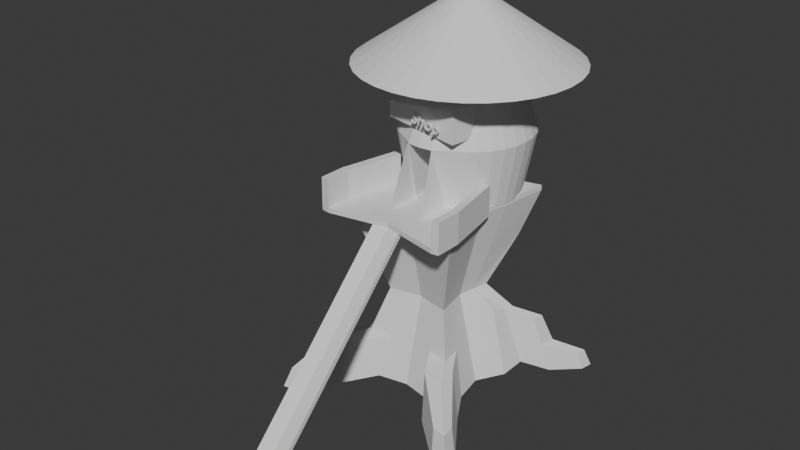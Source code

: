 # Source: Shop.blend  (saved by Blender 4.5.90; exported with 4.5.12 LTS)
import bpy
from mathutils import Matrix  # noqa: F401  (used for matrix-valued properties, if any)

bpy.ops.wm.read_factory_settings(use_empty=True)
scene = bpy.context.scene
scene.name = 'Scene'

# ---- collections
col_collection = bpy.data.collections.new('Collection'); scene.collection.children.link(col_collection)

# ---- world
world_world = bpy.data.worlds.new('World'); scene.world = world_world
world_world.use_nodes = True; world_world.node_tree.nodes.clear()
_N = world_world.node_tree.nodes; _L = world_world.node_tree.links
n0 = _N.new('ShaderNodeOutputWorld'); n0.name = 'World Output'; n0.location = (200, 100)
n1 = _N.new('ShaderNodeBackground'); n1.name = 'Background'; n1.location = (-200, 100)
n1.inputs[0].default_value = (0.05088, 0.05088, 0.05088, 1.0)
_L.new(n1.outputs[0], n0.inputs[0])
n0.is_active_output = True
world_world.color = (0.05088, 0.05088, 0.05088)
world_world.sun_shadow_jitter_overblur = 0.0

# ---- meshes
me_plane = bpy.data.meshes.new('Plane')
me_plane.from_pydata([(0.0, 0.0, 0.0), (0.0, -0.9506, 0.0), (0.0, 0.9506, 0.0), (0.9506, 0.0, 0.0), (-0.9506, 0.0, 0.0), (1.2, 1.208, 0.0), (-1.287, 1.2, 0.0), (1.171, -1.208, 0.0), (-1.193, -1.192, 0.008582), (-0.00461, 0.5221, 1.775), (0.5155, 0.002031, 1.775), (0.6358, -0.6588, 1.775), (-0.5247, 0.002031, 1.775), (-0.7086, 0.6583, 1.775), (-0.6573, -0.6501, 1.779), (-0.00461, -0.518, 1.775), (0.6517, 0.6629, 1.775), (0.5841, -1.613, 3.71), (0.003248, 1.303, 3.611), (0.9538, 0.003248, 3.611), (1.174, -1.205, 3.611), (-0.9473, 0.003248, 3.611), (-1.284, 1.552, 3.611), (-1.19, -1.189, 3.619), (0.003248, -0.9473, 3.611), (1.203, 1.561, 3.611), (0.0, 0.4753, 0.0), (0.4753, 0.0, 0.0), (1.061, -0.604, 0.0), (-0.4753, 0.0, 0.0), (-1.119, 0.5998, 0.0), (-0.5965, -1.071, 0.004291), (0.0, -0.4753, 0.0), (0.5998, 1.079, 0.0), (-1.072, -0.596, 0.004291), (1.075, 0.604, 0.0), (-0.6434, 1.075, 0.0), (0.5853, -1.079, 0.0), (-0.736, 0.00264, 2.693), (-0.9235, -0.9194, 2.699), (0.5756, -0.3284, 1.775), (-0.0006806, 1.087, 2.693), (-0.6166, 0.3302, 1.775), (-0.331, -0.5841, 1.777), (-0.9961, 1.28, 2.693), (0.3235, 0.5925, 1.775), (-0.591, -0.324, 1.777), (0.5836, 0.3325, 1.775), (-0.3566, 0.5902, 1.775), (0.3156, -0.5884, 1.775), (0.733, 0.001015, 0.8873), (0.9032, -0.9334, 0.8873), (-0.002305, -0.7343, 0.8873), (1.454, 1.179, 1.045), (-0.002305, 0.7363, 0.8873), (-0.9252, -0.921, 0.8939), (-0.9977, 0.929, 0.8873), (-0.7376, 0.001015, 0.8873), (-0.001171, -1.484, 3.71), (-0.5977, -1.605, 3.714), (1.064, -0.6007, 3.611), (-1.194, -1.726, 3.718), (-1.115, 0.6031, 3.611), (-0.5933, -1.068, 3.615), (-1.194, -1.726, 3.62), (0.6031, 1.432, 3.611), (-1.069, -0.5927, 3.615), (1.078, 0.6072, 3.611), (-0.6401, 1.428, 3.611), (0.5885, -1.076, 3.611), (0.7346, 0.00264, 2.693), (0.9048, -0.9317, 2.693), (-0.0006806, -0.7327, 2.693), (0.9273, 1.287, 2.693), (-0.4621, -0.826, 2.696), (0.4633, 1.187, 2.693), (0.831, 0.4698, 2.693), (0.4521, -0.8322, 2.693), (1.169, -1.742, 3.611), (0.584, -1.613, 3.611), (-0.001258, -1.484, 3.611), (-0.5978, -1.605, 3.616), (-0.8677, 0.465, 0.8873), (-0.8314, -0.46, 0.8906), (-0.5, 0.8327, 0.8873), (-0.4637, -0.8277, 0.8906), (1.853, 1.747, -0.1055), (1.773, 1.355, -0.1055), (0.4504, -0.8338, 0.8873), (0.8181, -0.4662, 0.8873), (-0.4984, 1.184, 2.693), (-0.8298, -0.4584, 2.696), (-0.866, 0.4666, 2.693), (0.8197, -0.4646, 2.693), (0.5303, -0.5396, 0.0), (-0.5593, 0.5376, 0.0), (-0.5359, -0.5356, 0.002146), (0.5376, 0.5396, 0.0), (0.003335, 0.4786, 3.709), (0.003335, 1.303, 3.709), (0.4786, 0.003335, 3.709), (0.003335, 0.003335, 3.709), (1.064, -0.6006, 3.709), (0.9539, 0.003335, 3.709), (-0.472, 0.003335, 3.709), (-0.9473, 0.003335, 3.709), (-1.115, 0.6031, 3.709), (-0.5932, -1.068, 3.714), (0.003335, -0.9473, 3.709), (0.003335, -0.472, 3.709), (0.6031, 1.432, 3.709), (-1.068, -0.5926, 3.714), (-1.19, -1.189, 3.718), (1.078, 0.6073, 3.709), (1.203, 1.561, 3.709), (-0.6401, 1.428, 3.709), (-1.283, 1.552, 3.709), (0.5886, -1.076, 3.709), (1.174, -1.205, 3.709), (0.5336, -0.5363, 3.709), (-0.556, 0.5409, 3.709), (-0.5326, -0.5323, 3.712), (0.5409, 0.543, 3.709), (1.169, -1.742, 3.71), (-1.365, -1.702, 3.62), (-1.365, -1.702, 3.719), (-1.239, -0.5693, 3.615), (-1.36, -1.165, 3.62), (-1.118, 0.02669, 3.611), (-1.36, -1.165, 3.718), (-1.239, -0.5692, 3.714), (-1.118, 0.02678, 3.71), (1.206, -0.5839, 3.611), (1.096, 0.02003, 3.611), (1.316, -1.188, 3.611), (1.206, -0.5838, 3.709), (1.096, 0.02012, 3.709), (1.312, -1.725, 3.611), (1.316, -1.188, 3.709), (1.312, -1.725, 3.71), (-0.295, -1.008, 3.613), (0.2914, -1.549, 3.611), (-0.2995, -1.545, 3.614), (0.2959, -1.012, 3.611), (0.5863, -1.345, 3.611), (0.0009953, -1.216, 3.611), (-0.5955, -1.337, 3.615), (-0.2973, -1.276, 3.613), (0.2936, -1.28, 3.611), (0.4377, -1.581, 3.611), (-0.1504, -1.515, 3.612), (0.1451, -1.517, 3.611), (-0.4486, -1.575, 3.615), (0.5852, -1.479, 3.611), (-0.0001312, -1.35, 3.611), (-0.5966, -1.471, 3.616), (-0.2984, -1.411, 3.613), (-0.4464, -1.306, 3.614), (-0.1481, -1.246, 3.612), (0.2925, -1.415, 3.611), (0.1473, -1.248, 3.611), (0.44, -1.312, 3.611), (0.1462, -1.382, 3.611), (-0.4475, -1.441, 3.614), (-0.1493, -1.38, 3.612), (0.4388, -1.447, 3.611), (0.5729, 1.545, 3.703), (-0.02693, 1.416, 3.703), (-0.03086, 1.201, 2.785), (-0.6703, 1.541, 3.703), (0.4331, 1.3, 2.785), (-0.5285, 1.297, 2.785), (-1.767, -1.052, -0.2526), (-1.888, -1.648, -0.2483), (-1.62, -1.377, 0.637), (-1.291, -1.527, -0.2526), (-1.526, -0.9161, 0.6337), (-1.159, -1.284, 0.6337), (-1.366, 1.524, -0.3), (-2.01, 1.648, -0.3), (-1.842, 1.049, -0.3), (-1.721, 1.378, 0.5872), (-1.591, 0.9137, 0.5872), (-1.223, 1.281, 0.5872), (0.8474, -1.539, -0.123), (1.433, -1.668, -0.123), (1.165, -1.393, 0.7642), (1.323, -1.064, -0.123), (0.7125, -1.294, 0.7642), (1.08, -0.9262, 0.7642), (1.609, -2.211, -0.2277), (1.982, -2.293, -0.2277), (1.812, -2.118, 0.3374), (1.912, -1.908, -0.2277), (1.523, -2.055, 0.3374), (1.758, -1.82, 0.3374), (-2.306, -1.683, -0.5633), (-2.365, -1.973, -0.5612), (-2.235, -1.841, -0.1312), (-2.075, -1.914, -0.5633), (-2.189, -1.617, -0.1328), (-2.011, -1.796, -0.1328), (1.058, 1.236, 0.1402), (0.6013, 1.171, 0.05914), (1.366, 0.9273, 0.1402), (1.447, 1.319, 0.1402), (0.8787, 0.9198, 1.291), (0.5979, 0.8537, 1.372), (1.047, 0.7512, 1.291), (1.091, 0.9655, 1.291), (1.144, 0.4682, 0.7156), (0.9827, 0.4689, 1.372), (0.5996, 1.012, 0.7156), (1.305, 0.4674, 0.05914), (0.9682, 1.078, 0.7156), (1.207, 0.8392, 0.7156), (1.498, 1.393, 1.045), (1.676, 1.57, 0.4699), (1.464, 1.663, -0.1055), (1.285, 1.347, 1.045), (1.375, 1.505, 0.4699), (1.613, 1.267, 0.4699), (2.181, 1.946, -0.2106), (2.231, 2.191, -0.2106), (1.988, 2.139, -0.2106), (2.12, 2.08, 0.149), (1.932, 2.04, 0.149), (2.081, 1.891, 0.149)], [], [(97, 33, 5, 35), (96, 29, 0, 32), (95, 36, 2, 26), (94, 27, 3, 28), (93, 70, 19, 60), (92, 38, 21, 62), (91, 39, 23, 66), (90, 44, 22, 68), (89, 50, 10, 40), (88, 51, 11, 49), (2, 54, 212, 203), (47, 10, 211, 208), (85, 52, 15, 43), (84, 56, 13, 48), (83, 55, 14, 46), (82, 57, 12, 42), (68, 22, 116, 115), (78, 20, 134, 137), (67, 25, 114, 113), (165, 153, 79, 149), (77, 71, 20, 69), (76, 73, 25, 67), (65, 75, 170, 166), (74, 72, 24, 140, 63), (39, 74, 63, 23), (14, 43, 74, 39), (43, 15, 72, 74), (73, 75, 65, 25), (16, 45, 75, 73), (45, 9, 41, 75), (70, 76, 67, 19), (10, 47, 76, 70), (47, 16, 73, 76), (72, 77, 69, 143, 24), (15, 49, 77, 72), (49, 11, 71, 77), (23, 64, 124, 127), (22, 62, 106, 116), (118, 117, 17, 123), (65, 18, 99, 110), (18, 68, 115, 99), (19, 67, 113, 103), (69, 20, 78, 79, 153, 144), (105, 21, 128, 131), (62, 21, 105, 106), (107, 112, 61, 59), (25, 65, 110, 114), (56, 82, 42, 13), (36, 6, 179, 178), (30, 4, 57, 82), (57, 83, 46, 12), (4, 34, 83, 57), (31, 85, 177, 175), (54, 84, 48, 9), (2, 36, 84, 54), (30, 82, 182, 180), (55, 85, 43, 14), (34, 8, 173, 172), (31, 1, 52, 85), (54, 9, 207, 212), (16, 47, 208, 209), (5, 33, 202, 205), (50, 3, 213, 210), (10, 50, 210, 211), (33, 2, 203, 202), (52, 88, 49, 15), (1, 37, 88, 52), (7, 28, 187, 185), (51, 89, 40, 11), (89, 51, 186, 189), (28, 3, 50, 89), (90, 68, 169, 171), (9, 48, 90, 41), (48, 13, 44, 90), (38, 91, 66, 21), (12, 46, 91, 38), (46, 14, 39, 91), (44, 92, 62, 22), (13, 42, 92, 44), (42, 12, 38, 92), (71, 93, 60, 20), (11, 40, 93, 71), (40, 10, 70, 93), (37, 94, 28, 7), (1, 32, 94, 37), (32, 0, 27, 94), (29, 95, 26, 0), (4, 30, 95, 29), (30, 6, 36, 95), (31, 96, 32, 1), (8, 34, 96, 31), (34, 4, 29, 96), (27, 97, 35, 3), (0, 26, 97, 27), (26, 2, 33, 97), (122, 113, 114, 110), (121, 109, 101, 104), (120, 98, 99, 115), (119, 102, 103, 100), (109, 119, 100, 101), (108, 117, 119, 109), (117, 118, 102, 119), (106, 120, 115, 116), (105, 104, 120, 106), (104, 101, 98, 120), (111, 121, 104, 105), (112, 107, 121, 111), (107, 108, 109, 121), (98, 122, 110, 99), (101, 100, 122, 98), (100, 103, 113, 122), (64, 81, 59, 61), (80, 151, 141, 149, 79, 17, 58), (81, 152, 142, 150, 80, 58, 59), (79, 78, 123, 17), (108, 107, 59, 58), (23, 63, 146, 155, 81, 64), (117, 108, 58, 17), (126, 127, 129, 130), (128, 126, 130, 131), (129, 127, 124, 125), (21, 66, 126, 128), (66, 23, 127, 126), (64, 61, 125, 124), (132, 133, 136, 135), (134, 132, 135, 138), (134, 138, 139, 137), (19, 103, 136, 133), (20, 60, 132, 134), (123, 78, 137, 139), (60, 19, 133, 132), (163, 156, 142, 152), (63, 140, 147, 157, 146), (140, 24, 145, 158, 147), (24, 143, 148, 160, 145), (143, 69, 144, 161, 148), (145, 160, 162, 154), (160, 148, 159, 162), (155, 163, 152, 81), (146, 157, 163, 155), (157, 147, 156, 163), (147, 158, 164, 156), (158, 145, 154, 164), (159, 165, 149, 141), (148, 161, 165, 159), (161, 144, 153, 165), (170, 168, 167, 166), (168, 171, 169, 167), (18, 65, 166, 167), (75, 41, 168, 170), (68, 18, 167, 169), (41, 90, 171, 168), (173, 175, 199, 197), (174, 176, 200, 198), (55, 83, 176, 174), (8, 31, 175, 173), (83, 34, 172, 176), (85, 55, 174, 177), (179, 180, 182, 181), (178, 179, 181, 183), (6, 30, 180, 179), (82, 56, 181, 182), (56, 84, 183, 181), (84, 36, 178, 183), (185, 187, 193, 191), (186, 188, 194, 192), (28, 89, 189, 187), (37, 7, 185, 184), (51, 88, 188, 186), (88, 37, 184, 188), (190, 191, 192, 194), (191, 193, 195, 192), (184, 185, 191, 190), (187, 189, 195, 193), (188, 184, 190, 194), (189, 186, 192, 195), (196, 197, 198, 200), (197, 199, 201, 198), (172, 173, 197, 196), (175, 177, 201, 199), (176, 172, 196, 200), (177, 174, 198, 201), (208, 215, 221, 53), (214, 212, 207, 206), (206, 209, 216, 219), (202, 214, 220, 218), (202, 203, 212, 214), (210, 215, 208, 211), (213, 204, 215, 210), (215, 204, 87, 221), (9, 45, 206, 207), (35, 5, 205, 204), (45, 16, 209, 206), (3, 35, 204, 213), (221, 217, 216, 53), (217, 220, 219, 216), (87, 86, 223, 222), (217, 221, 227, 225), (205, 202, 218, 86), (214, 206, 219, 220), (209, 208, 53, 216), (204, 205, 86, 87), (223, 224, 226, 225), (222, 223, 225, 227), (218, 220, 226, 224), (86, 218, 224, 223), (221, 87, 222, 227), (220, 217, 225, 226)])
_uv = me_plane.uv_layers.new(name='UVMap')
_uv.uv.foreach_set('vector', [0.75, 0.75, 0.75, 1.0, 1.0, 1.0, 1.0, 0.75, 0.25, 0.25, 0.25, 0.5, 0.5, 0.5, 0.5, 0.25, 0.25, 0.75, 0.25, 1.0, 0.5, 1.0, 0.5, 0.75, 0.75, 0.25, 0.75, 0.5, 1.0, 0.5, 1.0, 0.25, 1.0, 0.25, 1.0, 0.5, 1.0, 0.5, 1.0, 0.25, 0.0, 0.75, 0.0, 0.5, 0.0, 0.5, 0.0, 0.75, 0.0, 0.25, 0.0, 0.0, 0.0, 0.0, 0.0, 0.25, 0.25, 1.0, 0.0, 1.0, 0.0, 1.0, 0.25, 1.0, 1.0, 0.25, 1.0, 0.5, 1.0, 0.5, 1.0, 0.25, 0.75, 0.0, 1.0, 0.0, 1.0, 0.0, 0.75, 0.0, 0.5, 1.0, 0.5, 1.0, 0.5, 1.0, 0.5, 1.0, 1.0, 0.75, 1.0, 0.5, 1.0, 0.5, 1.0, 0.75, 0.25, 0.0, 0.5, 0.0, 0.5, 0.0, 0.25, 0.0, 0.25, 1.0, 0.0, 1.0, 0.0, 1.0, 0.25, 1.0, 0.0, 0.25, 0.0, 0.0, 0.0, 0.0, 0.0, 0.25, 0.0, 0.75, 0.0, 0.5, 0.0, 0.5, 0.0, 0.75, 0.25, 1.0, 0.0, 1.0, 0.0, 1.0, 0.25, 1.0, 1.0, 0.0, 1.0, 0.0, 1.0, 0.0, 1.0, 0.0, 1.0, 0.75, 1.0, 1.0, 1.0, 1.0, 1.0, 0.75, 0.6875, 0.0, 0.75, 0.0, 0.75, 0.0, 0.6875, 0.0, 0.75, 0.0, 1.0, 0.0, 1.0, 0.0, 0.75, 0.0, 1.0, 0.75, 1.0, 1.0, 1.0, 1.0, 1.0, 0.75, 0.75, 1.0, 0.75, 1.0, 0.75, 1.0, 0.75, 1.0, 0.25, 0.0, 0.5, 0.0, 0.5, 0.0, 0.375, 0.0, 0.25, 0.0, 0.0, 0.0, 0.25, 0.0, 0.25, 0.0, 0.0, 0.0, 0.0, 0.0, 0.25, 0.0, 0.25, 0.0, 0.0, 0.0, 0.25, 0.0, 0.5, 0.0, 0.5, 0.0, 0.25, 0.0, 1.0, 1.0, 0.75, 1.0, 0.75, 1.0, 1.0, 1.0, 1.0, 1.0, 0.75, 1.0, 0.75, 1.0, 1.0, 1.0, 0.75, 1.0, 0.5, 1.0, 0.5, 1.0, 0.75, 1.0, 1.0, 0.5, 1.0, 0.75, 1.0, 0.75, 1.0, 0.5, 1.0, 0.5, 1.0, 0.75, 1.0, 0.75, 1.0, 0.5, 1.0, 0.75, 1.0, 1.0, 1.0, 1.0, 1.0, 0.75, 0.5, 0.0, 0.75, 0.0, 0.75, 0.0, 0.625, 0.0, 0.5, 0.0, 0.5, 0.0, 0.75, 0.0, 0.75, 0.0, 0.5, 0.0, 0.75, 0.0, 1.0, 0.0, 1.0, 0.0, 0.75, 0.0, 0.0, 0.0, 0.0, 0.0, 0.0, 0.0, 0.0, 0.0, 0.0, 1.0, 0.0, 0.75, 0.0, 0.75, 0.0, 1.0, 1.0, 0.0, 0.75, 0.0, 0.75, 0.0, 1.0, 0.0, 0.75, 1.0, 0.5, 1.0, 0.5, 1.0, 0.75, 1.0, 0.5, 1.0, 0.25, 1.0, 0.25, 1.0, 0.5, 1.0, 1.0, 0.5, 1.0, 0.75, 1.0, 0.75, 1.0, 0.5, 0.75, 0.0, 1.0, 0.0, 1.0, 0.0, 0.75, 0.0, 0.75, 0.0, 0.75, 0.0, 0.0, 0.5, 0.0, 0.5, 0.0, 0.5, 0.0, 0.5, 0.0, 0.75, 0.0, 0.5, 0.0, 0.5, 0.0, 0.75, 0.25, 0.0, 0.0, 0.0, 0.0, 0.0, 0.25, 0.0, 1.0, 1.0, 0.75, 1.0, 0.75, 1.0, 1.0, 1.0, 0.0, 1.0, 0.0, 0.75, 0.0, 0.75, 0.0, 1.0, 0.25, 1.0, 0.0, 1.0, 0.0, 1.0, 0.25, 1.0, 0.0, 0.75, 0.0, 0.5, 0.0, 0.5, 0.0, 0.75, 0.0, 0.5, 0.0, 0.25, 0.0, 0.25, 0.0, 0.5, 0.0, 0.5, 0.0, 0.25, 0.0, 0.25, 0.0, 0.5, 0.25, 0.0, 0.25, 0.0, 0.25, 0.0, 0.25, 0.0, 0.5, 1.0, 0.25, 1.0, 0.25, 1.0, 0.5, 1.0, 0.5, 1.0, 0.25, 1.0, 0.25, 1.0, 0.5, 1.0, 0.0, 0.75, 0.0, 0.75, 0.0, 0.75, 0.0, 0.75, 0.0, 0.0, 0.25, 0.0, 0.25, 0.0, 0.0, 0.0, 0.0, 0.25, 0.0, 0.0, 0.0, 0.0, 0.0, 0.25, 0.25, 0.0, 0.5, 0.0, 0.5, 0.0, 0.25, 0.0, 0.5, 1.0, 0.5, 1.0, 0.5, 1.0, 0.5, 1.0, 1.0, 1.0, 1.0, 0.75, 1.0, 0.75, 1.0, 1.0, 1.0, 1.0, 0.75, 1.0, 0.75, 1.0, 1.0, 1.0, 1.0, 0.5, 1.0, 0.5, 1.0, 0.5, 1.0, 0.5, 1.0, 0.5, 1.0, 0.5, 1.0, 0.5, 1.0, 0.5, 0.75, 1.0, 0.5, 1.0, 0.5, 1.0, 0.75, 1.0, 0.5, 0.0, 0.75, 0.0, 0.75, 0.0, 0.5, 0.0, 0.5, 0.0, 0.75, 0.0, 0.75, 0.0, 0.5, 0.0, 1.0, 0.0, 1.0, 0.25, 1.0, 0.25, 1.0, 0.0, 1.0, 0.0, 1.0, 0.25, 1.0, 0.25, 1.0, 0.0, 1.0, 0.25, 1.0, 0.0, 1.0, 0.0, 1.0, 0.25, 1.0, 0.25, 1.0, 0.5, 1.0, 0.5, 1.0, 0.25, 0.25, 1.0, 0.25, 1.0, 0.25, 1.0, 0.25, 1.0, 0.5, 1.0, 0.25, 1.0, 0.25, 1.0, 0.5, 1.0, 0.25, 1.0, 0.0, 1.0, 0.0, 1.0, 0.25, 1.0, 0.0, 0.5, 0.0, 0.25, 0.0, 0.25, 0.0, 0.5, 0.0, 0.5, 0.0, 0.25, 0.0, 0.25, 0.0, 0.5, 0.0, 0.25, 0.0, 0.0, 0.0, 0.0, 0.0, 0.25, 0.0, 1.0, 0.0, 0.75, 0.0, 0.75, 0.0, 1.0, 0.0, 1.0, 0.0, 0.75, 0.0, 0.75, 0.0, 1.0, 0.0, 0.75, 0.0, 0.5, 0.0, 0.5, 0.0, 0.75, 1.0, 0.0, 1.0, 0.25, 1.0, 0.25, 1.0, 0.0, 1.0, 0.0, 1.0, 0.25, 1.0, 0.25, 1.0, 0.0, 1.0, 0.25, 1.0, 0.5, 1.0, 0.5, 1.0, 0.25, 0.75, 0.0, 0.75, 0.25, 1.0, 0.25, 1.0, 0.0, 0.5, 0.0, 0.5, 0.25, 0.75, 0.25, 0.75, 0.0, 0.5, 0.25, 0.5, 0.5, 0.75, 0.5, 0.75, 0.25, 0.25, 0.5, 0.25, 0.75, 0.5, 0.75, 0.5, 0.5, 0.0, 0.5, 0.0, 0.75, 0.25, 0.75, 0.25, 0.5, 0.0, 0.75, 0.0, 1.0, 0.25, 1.0, 0.25, 0.75, 0.25, 0.0, 0.25, 0.25, 0.5, 0.25, 0.5, 0.0, 0.0, 0.0, 0.0, 0.25, 0.25, 0.25, 0.25, 0.0, 0.0, 0.25, 0.0, 0.5, 0.25, 0.5, 0.25, 0.25, 0.75, 0.5, 0.75, 0.75, 1.0, 0.75, 1.0, 0.5, 0.5, 0.5, 0.5, 0.75, 0.75, 0.75, 0.75, 0.5, 0.5, 0.75, 0.5, 1.0, 0.75, 1.0, 0.75, 0.75, 0.75, 0.75, 1.0, 0.75, 1.0, 1.0, 0.75, 1.0, 0.25, 0.25, 0.5, 0.25, 0.5, 0.5, 0.25, 0.5, 0.25, 0.75, 0.5, 0.75, 0.5, 1.0, 0.25, 1.0, 0.75, 0.25, 1.0, 0.25, 1.0, 0.5, 0.75, 0.5, 0.5, 0.25, 0.75, 0.25, 0.75, 0.5, 0.5, 0.5, 0.5, 0.0, 0.75, 0.0, 0.75, 0.25, 0.5, 0.25, 0.75, 0.0, 1.0, 0.0, 1.0, 0.25, 0.75, 0.25, 0.0, 0.75, 0.25, 0.75, 0.25, 1.0, 0.0, 1.0, 0.0, 0.5, 0.25, 0.5, 0.25, 0.75, 0.0, 0.75, 0.25, 0.5, 0.5, 0.5, 0.5, 0.75, 0.25, 0.75, 0.0, 0.25, 0.25, 0.25, 0.25, 0.5, 0.0, 0.5, 0.0, 0.0, 0.25, 0.0, 0.25, 0.25, 0.0, 0.25, 0.25, 0.0, 0.5, 0.0, 0.5, 0.25, 0.25, 0.25, 0.5, 0.75, 0.75, 0.75, 0.75, 1.0, 0.5, 1.0, 0.5, 0.5, 0.75, 0.5, 0.75, 0.75, 0.5, 0.75, 0.75, 0.5, 1.0, 0.5, 1.0, 0.75, 0.75, 0.75, 0.0, 0.0, 0.25, 0.0, 0.25, 0.0, 0.0, 0.0, 0.5, 0.0, 0.5625, 0.0, 0.625, 0.0, 0.6875, 0.0, 0.75, 0.0, 0.75, 0.0, 0.5, 0.0, 0.25, 0.0, 0.3125, 0.0, 0.375, 0.0, 0.4375, 0.0, 0.5, 0.0, 0.5, 0.0, 0.25, 0.0, 0.75, 0.0, 1.0, 0.0, 1.0, 0.0, 0.75, 0.0, 0.5, 0.0, 0.25, 0.0, 0.25, 0.0, 0.5, 0.0, 0.0, 0.0, 0.25, 0.0, 0.25, 0.0, 0.25, 0.0, 0.25, 0.0, 0.0, 0.0, 0.75, 0.0, 0.5, 0.0, 0.5, 0.0, 0.75, 0.0, 0.0, 0.25, 0.0, 0.0, 0.0, 0.0, 0.0, 0.25, 0.0, 0.5, 0.0, 0.25, 0.0, 0.25, 0.0, 0.5, 0.0, 0.0, 0.0, 0.0, 0.0, 0.0, 0.0, 0.0, 0.0, 0.5, 0.0, 0.25, 0.0, 0.25, 0.0, 0.5, 0.0, 0.25, 0.0, 0.0, 0.0, 0.0, 0.0, 0.25, 0.0, 0.0, 0.0, 0.0, 0.0, 0.0, 0.0, 0.0, 1.0, 0.25, 1.0, 0.5, 1.0, 0.5, 1.0, 0.25, 1.0, 0.0, 1.0, 0.25, 1.0, 0.25, 1.0, 0.0, 1.0, 0.0, 1.0, 0.0, 1.0, 0.0, 1.0, 0.0, 1.0, 0.5, 1.0, 0.5, 1.0, 0.5, 1.0, 0.5, 1.0, 0.0, 1.0, 0.25, 1.0, 0.25, 1.0, 0.0, 1.0, 0.0, 1.0, 0.0, 1.0, 0.0, 1.0, 0.0, 1.0, 0.25, 1.0, 0.5, 1.0, 0.5, 1.0, 0.25, 0.3125, 0.0, 0.375, 0.0, 0.375, 0.0, 0.3125, 0.0, 0.25, 0.0, 0.375, 0.0, 0.375, 0.0, 0.3125, 0.0, 0.25, 0.0, 0.375, 0.0, 0.5, 0.0, 0.5, 0.0, 0.4375, 0.0, 0.375, 0.0, 0.5, 0.0, 0.625, 0.0, 0.625, 0.0, 0.5625, 0.0, 0.5, 0.0, 0.625, 0.0, 0.75, 0.0, 0.75, 0.0, 0.6875, 0.0, 0.625, 0.0, 0.5, 0.0, 0.5625, 0.0, 0.5625, 0.0, 0.5, 0.0, 0.5625, 0.0, 0.625, 0.0, 0.625, 0.0, 0.5625, 0.0, 0.25, 0.0, 0.3125, 0.0, 0.3125, 0.0, 0.25, 0.0, 0.25, 0.0, 0.3125, 0.0, 0.3125, 0.0, 0.25, 0.0, 0.3125, 0.0, 0.375, 0.0, 0.375, 0.0, 0.3125, 0.0, 0.375, 0.0, 0.4375, 0.0, 0.4375, 0.0, 0.375, 0.0, 0.4375, 0.0, 0.5, 0.0, 0.5, 0.0, 0.4375, 0.0, 0.625, 0.0, 0.6875, 0.0, 0.6875, 0.0, 0.625, 0.0, 0.625, 0.0, 0.6875, 0.0, 0.6875, 0.0, 0.625, 0.0, 0.6875, 0.0, 0.75, 0.0, 0.75, 0.0, 0.6875, 0.0, 0.75, 1.0, 0.5, 1.0, 0.5, 1.0, 0.75, 1.0, 0.5, 1.0, 0.25, 1.0, 0.25, 1.0, 0.5, 1.0, 0.5, 1.0, 0.75, 1.0, 0.75, 1.0, 0.5, 1.0, 0.75, 1.0, 0.5, 1.0, 0.5, 1.0, 0.75, 1.0, 0.25, 1.0, 0.5, 1.0, 0.5, 1.0, 0.25, 1.0, 0.5, 1.0, 0.25, 1.0, 0.25, 1.0, 0.5, 1.0, 0.0, 0.0, 0.25, 0.0, 0.25, 0.0, 0.0, 0.0, 0.0, 0.0, 0.0, 0.25, 0.0, 0.25, 0.0, 0.0, 0.0, 0.0, 0.0, 0.25, 0.0, 0.25, 0.0, 0.0, 0.0, 0.0, 0.25, 0.0, 0.25, 0.0, 0.0, 0.0, 0.0, 0.25, 0.0, 0.25, 0.0, 0.25, 0.0, 0.25, 0.25, 0.0, 0.0, 0.0, 0.0, 0.0, 0.25, 0.0, 0.0, 1.0, 0.0, 0.75, 0.0, 0.75, 0.0, 1.0, 0.25, 1.0, 0.0, 1.0, 0.0, 1.0, 0.25, 1.0, 0.0, 1.0, 0.0, 0.75, 0.0, 0.75, 0.0, 1.0, 0.0, 0.75, 0.0, 1.0, 0.0, 1.0, 0.0, 0.75, 0.0, 1.0, 0.25, 1.0, 0.25, 1.0, 0.0, 1.0, 0.25, 1.0, 0.25, 1.0, 0.25, 1.0, 0.25, 1.0, 1.0, 0.0, 1.0, 0.25, 1.0, 0.25, 1.0, 0.0, 1.0, 0.0, 0.75, 0.0, 0.75, 0.0, 1.0, 0.0, 1.0, 0.25, 1.0, 0.25, 1.0, 0.25, 1.0, 0.25, 0.75, 0.0, 1.0, 0.0, 1.0, 0.0, 0.75, 0.0, 1.0, 0.0, 0.75, 0.0, 0.75, 0.0, 1.0, 0.0, 0.75, 0.0, 0.75, 0.0, 0.75, 0.0, 0.75, 0.0, 0.75, 0.0, 1.0, 0.0, 1.0, 0.0, 0.75, 0.0, 1.0, 0.0, 1.0, 0.25, 1.0, 0.25, 1.0, 0.0, 0.75, 0.0, 1.0, 0.0, 1.0, 0.0, 0.75, 0.0, 1.0, 0.25, 1.0, 0.25, 1.0, 0.25, 1.0, 0.25, 0.75, 0.0, 0.75, 0.0, 0.75, 0.0, 0.75, 0.0, 1.0, 0.25, 1.0, 0.0, 1.0, 0.0, 1.0, 0.25, 0.0, 0.25, 0.0, 0.0, 0.0, 0.0, 0.0, 0.25, 0.0, 0.0, 0.25, 0.0, 0.25, 0.0, 0.0, 0.0, 0.0, 0.25, 0.0, 0.0, 0.0, 0.0, 0.0, 0.25, 0.25, 0.0, 0.25, 0.0, 0.25, 0.0, 0.25, 0.0, 0.0, 0.25, 0.0, 0.25, 0.0, 0.25, 0.0, 0.25, 0.25, 0.0, 0.0, 0.0, 0.0, 0.0, 0.25, 0.0, 1.0, 0.75, 1.0, 0.75, 1.0, 0.75, 1.0, 0.75, 0.75, 1.0, 0.5, 1.0, 0.5, 1.0, 0.75, 1.0, 0.75, 1.0, 1.0, 1.0, 1.0, 1.0, 0.75, 1.0, 0.75, 1.0, 0.75, 1.0, 0.75, 1.0, 0.75, 1.0, 0.75, 1.0, 0.5, 1.0, 0.5, 1.0, 0.75, 1.0, 1.0, 0.5, 1.0, 0.75, 1.0, 0.75, 1.0, 0.5, 1.0, 0.5, 1.0, 0.75, 1.0, 0.75, 1.0, 0.5, 1.0, 0.75, 1.0, 0.75, 1.0, 0.75, 1.0, 0.75, 0.5, 1.0, 0.75, 1.0, 0.75, 1.0, 0.5, 1.0, 1.0, 0.75, 1.0, 1.0, 1.0, 1.0, 1.0, 0.75, 0.75, 1.0, 1.0, 1.0, 1.0, 1.0, 0.75, 1.0, 1.0, 0.5, 1.0, 0.75, 1.0, 0.75, 1.0, 0.5, 1.0, 0.75, 1.0, 1.0, 1.0, 1.0, 1.0, 0.75, 1.0, 1.0, 0.75, 1.0, 0.75, 1.0, 1.0, 1.0, 1.0, 0.75, 1.0, 1.0, 1.0, 1.0, 1.0, 0.75, 1.0, 1.0, 1.0, 0.75, 1.0, 0.75, 1.0, 1.0, 1.0, 1.0, 0.75, 1.0, 0.75, 1.0, 1.0, 1.0, 0.75, 1.0, 0.75, 1.0, 0.75, 1.0, 0.75, 1.0, 1.0, 1.0, 1.0, 0.75, 1.0, 0.75, 1.0, 1.0, 1.0, 0.75, 1.0, 1.0, 1.0, 1.0, 1.0, 0.75, 1.0, 1.0, 0.75, 1.0, 0.75, 1.0, 1.0, 1.0, 1.0, 0.75, 1.0, 1.0, 1.0, 1.0, 1.0, 0.75, 0.75, 1.0, 0.75, 1.0, 0.75, 1.0, 0.75, 1.0, 1.0, 1.0, 0.75, 1.0, 0.75, 1.0, 1.0, 1.0, 1.0, 0.75, 1.0, 0.75, 1.0, 0.75, 1.0, 0.75, 0.75, 1.0, 1.0, 1.0, 1.0, 1.0, 0.75, 1.0])
me_plane.update()
me_cylinder = bpy.data.meshes.new('Cylinder')
me_cylinder.from_pydata([(0.211, -100.0, -63.4), (-1.905e-06, 41.83, -52.62), (12.58, -100.0, -62.18), (10.27, 41.83, -51.61), (24.47, -100.0, -58.57), (20.14, 41.83, -48.61), (35.43, -100.0, -52.71), (29.23, 41.83, -43.75), (45.04, -100.0, -44.83), (37.21, 41.83, -37.21), (52.92, -100.0, -35.22), (43.75, 41.83, -29.23), (58.78, -100.0, -24.26), (48.61, 41.83, -20.14), (66.29, -100.0, -12.37), (51.61, 41.83, -10.27), (67.5, -100.0, -4.18e-07), (52.62, 41.83, 8.964e-08), (66.29, -100.0, 12.37), (51.61, 41.83, 10.27), (58.78, -100.0, 24.26), (48.61, 41.83, 20.14), (52.92, -100.0, 35.22), (43.75, 41.83, 29.23), (45.04, -100.0, 44.83), (37.21, 41.83, 37.21), (35.43, -100.0, 52.71), (29.23, 41.83, 43.75), (24.47, -100.0, 58.57), (20.14, 41.83, 48.61), (12.58, -100.0, 62.18), (10.27, 41.83, 51.61), (0.211, -100.0, 63.4), (-1.905e-06, 41.83, 52.62), (-12.16, -100.0, 62.18), (-10.27, 41.83, 51.61), (-24.05, -100.0, 58.57), (-20.14, 41.83, 48.61), (-35.01, -100.0, 52.71), (-29.23, 41.83, 43.75), (-44.62, -100.0, 44.83), (-37.21, 41.83, 37.21), (-52.5, -100.0, 35.22), (-43.75, 41.83, 29.23), (-58.36, -100.0, 24.26), (-48.61, 41.83, 20.14), (-61.97, -100.0, 12.37), (-51.61, 41.83, 10.27), (-63.18, -100.0, -4.573e-07), (-52.62, 41.83, 8.964e-08), (-61.97, -100.0, -12.37), (-51.61, 41.83, -10.27), (-58.36, -100.0, -24.26), (-48.61, 41.83, -20.14), (-52.5, -100.0, -35.22), (-43.75, 41.83, -29.23), (-44.62, -100.0, -44.83), (-37.21, 41.83, -37.21), (-35.01, -100.0, -52.71), (-29.23, 41.83, -43.75), (-24.05, -100.0, -58.57), (-20.14, 41.83, -48.61), (-12.16, -100.0, -62.18), (-10.27, 41.83, -51.61), (-9.437e-07, -29.73, -76.52), (14.93, -29.73, -75.05), (29.28, -29.73, -70.7), (42.51, -29.73, -63.63), (54.11, -29.73, -54.11), (63.63, -29.73, -42.51), (70.7, -29.73, -29.28), (81.2, -29.73, -14.93), (82.67, -29.73, 4.441e-08), (81.2, -29.73, 14.93), (70.7, -29.73, 29.28), (63.63, -29.73, 42.51), (54.11, -29.73, 54.11), (42.51, -29.73, 63.63), (29.28, -29.73, 70.7), (14.93, -29.73, 75.05), (-9.437e-07, -29.73, 76.52), (-14.93, -29.73, 75.05), (-29.28, -29.73, 70.7), (-42.51, -29.73, 63.63), (-54.11, -29.73, 54.11), (-63.63, -29.73, 42.51), (-70.7, -29.73, 29.28), (-75.05, -29.73, 14.93), (-76.52, -29.73, 4.441e-08), (-75.05, -29.73, -14.93), (-70.7, -29.73, -29.28), (-63.63, -29.73, -42.51), (-54.11, -29.73, -54.11), (-42.51, -29.73, -63.63), (-29.28, -29.73, -70.7), (-14.93, -29.73, -75.05), (6.395, -100.0, -62.79), (18.53, -100.0, -60.37), (29.95, -100.0, -55.64), (40.24, -100.0, -48.77), (48.98, -100.0, -40.02), (55.85, -100.0, -29.74), (62.53, -100.0, -18.31), (66.9, -100.0, -6.184), (66.9, -100.0, 6.184), (62.53, -100.0, 18.31), (55.85, -100.0, 29.74), (48.98, -100.0, 40.02), (40.24, -100.0, 48.77), (29.95, -100.0, 55.64), (18.53, -100.0, 60.37), (6.395, -100.0, 62.79), (-5.973, -100.0, 62.79), (-18.1, -100.0, 60.37), (-29.53, -100.0, 55.64), (-39.81, -100.0, 48.77), (-48.56, -100.0, 40.02), (-55.43, -100.0, 29.74), (-60.16, -100.0, 18.31), (-62.58, -100.0, 6.184), (-62.58, -100.0, -6.184), (-60.16, -100.0, -18.31), (-55.43, -100.0, -29.74), (-48.56, -100.0, -40.02), (-39.81, -100.0, -48.77), (-29.53, -100.0, -55.64), (-18.1, -100.0, -60.37), (-5.973, -100.0, -62.79)], [], [(64, 1, 3, 65), (65, 3, 5, 66), (66, 5, 7, 67), (67, 7, 9, 68), (68, 9, 11, 69), (69, 11, 13, 70), (70, 13, 15, 71), (71, 15, 17, 72), (72, 17, 19, 73), (73, 19, 21, 74), (74, 21, 23, 75), (75, 23, 25, 76), (76, 25, 27, 77), (77, 27, 29, 78), (78, 29, 31, 79), (79, 31, 33, 80), (80, 33, 35, 81), (81, 35, 37, 82), (82, 37, 39, 83), (83, 39, 41, 84), (84, 41, 43, 85), (85, 43, 45, 86), (86, 45, 47, 87), (87, 47, 49, 88), (88, 49, 51, 89), (89, 51, 53, 90), (90, 53, 55, 91), (91, 55, 57, 92), (92, 57, 59, 93), (93, 59, 61, 94), (94, 61, 63, 95), (95, 63, 1, 64), (0, 96, 2, 97, 4, 98, 6, 99, 8, 100, 10, 101, 12, 102, 14, 103, 16, 104, 18, 105, 20, 106, 22, 107, 24, 108, 26, 109, 28, 110, 30, 111, 32, 112, 34, 113, 36, 114, 38, 115, 40, 116, 42, 117, 44, 118, 46, 119, 48, 120, 50, 121, 52, 122, 54, 123, 56, 124, 58, 125, 60, 126, 62, 127), (62, 95, 64, 0, 127), (60, 94, 95, 62, 126), (58, 93, 94, 60, 125), (56, 92, 93, 58, 124), (54, 91, 92, 56, 123), (52, 90, 91, 54, 122), (50, 89, 90, 52, 121), (48, 88, 89, 50, 120), (46, 87, 88, 48, 119), (44, 86, 87, 46, 118), (42, 85, 86, 44, 117), (40, 84, 85, 42, 116), (38, 83, 84, 40, 115), (36, 82, 83, 38, 114), (34, 81, 82, 36, 113), (32, 80, 81, 34, 112), (30, 79, 80, 32, 111), (28, 78, 79, 30, 110), (26, 77, 78, 28, 109), (24, 76, 77, 26, 108), (22, 75, 76, 24, 107), (20, 74, 75, 22, 106), (18, 73, 74, 20, 105), (12, 70, 71, 14, 102), (10, 69, 70, 12, 101), (8, 68, 69, 10, 100), (6, 67, 68, 8, 99), (4, 66, 67, 6, 98), (2, 65, 66, 4, 97), (0, 64, 65, 2, 96)])
_uv = me_cylinder.uv_layers.new(name='UVMap')
_uv.uv.foreach_set('vector', [1.0, 0.7477, 1.0, 1.0, 0.9688, 1.0, 0.9688, 0.7477, 0.9688, 0.7477, 0.9688, 1.0, 0.9375, 1.0, 0.9375, 0.7477, 0.9375, 0.7477, 0.9375, 1.0, 0.9062, 1.0, 0.9063, 0.7477, 0.9063, 0.7477, 0.9062, 1.0, 0.875, 1.0, 0.875, 0.7477, 0.875, 0.7477, 0.875, 1.0, 0.8438, 1.0, 0.8438, 0.7477, 0.8438, 0.7477, 0.8438, 1.0, 0.8125, 1.0, 0.8125, 0.7477, 0.8125, 0.7477, 0.8125, 1.0, 0.7812, 1.0, 0.7813, 0.7477, 0.7813, 0.7477, 0.7812, 1.0, 0.75, 1.0, 0.75, 0.7477, 0.75, 0.7477, 0.75, 1.0, 0.7188, 1.0, 0.7188, 0.7477, 0.7188, 0.7477, 0.7188, 1.0, 0.6875, 1.0, 0.6875, 0.7477, 0.6875, 0.7477, 0.6875, 1.0, 0.6562, 1.0, 0.6563, 0.7477, 0.6563, 0.7477, 0.6562, 1.0, 0.625, 1.0, 0.625, 0.7477, 0.625, 0.7477, 0.625, 1.0, 0.5938, 1.0, 0.5938, 0.7477, 0.5938, 0.7477, 0.5938, 1.0, 0.5625, 1.0, 0.5625, 0.7477, 0.5625, 0.7477, 0.5625, 1.0, 0.5312, 1.0, 0.5312, 0.7477, 0.5312, 0.7477, 0.5312, 1.0, 0.5, 1.0, 0.5, 0.7477, 0.5, 0.7477, 0.5, 1.0, 0.4688, 1.0, 0.4688, 0.7477, 0.4688, 0.7477, 0.4688, 1.0, 0.4375, 1.0, 0.4375, 0.7477, 0.4375, 0.7477, 0.4375, 1.0, 0.4062, 1.0, 0.4063, 0.7477, 0.4063, 0.7477, 0.4062, 1.0, 0.375, 1.0, 0.375, 0.7477, 0.375, 0.7477, 0.375, 1.0, 0.3438, 1.0, 0.3438, 0.7477, 0.3438, 0.7477, 0.3438, 1.0, 0.3125, 1.0, 0.3125, 0.7477, 0.3125, 0.7477, 0.3125, 1.0, 0.2812, 1.0, 0.2812, 0.7477, 0.2812, 0.7477, 0.2812, 1.0, 0.25, 1.0, 0.25, 0.7477, 0.25, 0.7477, 0.25, 1.0, 0.2188, 1.0, 0.2188, 0.7477, 0.2188, 0.7477, 0.2188, 1.0, 0.1875, 1.0, 0.1875, 0.7477, 0.1875, 0.7477, 0.1875, 1.0, 0.1562, 1.0, 0.1562, 0.7477, 0.1562, 0.7477, 0.1562, 1.0, 0.125, 1.0, 0.125, 0.7477, 0.125, 0.7477, 0.125, 1.0, 0.09375, 1.0, 0.09375, 0.7477, 0.09375, 0.7477, 0.09375, 1.0, 0.0625, 1.0, 0.0625, 0.7477, 0.0625, 0.7477, 0.0625, 1.0, 0.03125, 1.0, 0.03125, 0.7477, 0.03125, 0.7477, 0.03125, 1.0, 0.0, 1.0, 0.0, 0.7477, 0.75, 0.49, 0.7734, 0.4877, 0.7968, 0.4854, 0.8193, 0.4786, 0.8418, 0.4717, 0.8626, 0.4606, 0.8833, 0.4496, 0.9015, 0.4346, 0.9197, 0.4197, 0.9346, 0.4015, 0.9496, 0.3833, 0.9606, 0.3626, 0.9717, 0.3418, 0.9786, 0.3193, 0.9854, 0.2968, 0.9877, 0.2734, 0.99, 0.25, 0.9877, 0.2266, 0.9854, 0.2032, 0.9786, 0.1807, 0.9717, 0.1582, 0.9606, 0.1374, 0.9496, 0.1167, 0.9346, 0.09848, 0.9197, 0.08029, 0.9015, 0.06537, 0.8833, 0.05045, 0.8626, 0.03936, 0.8418, 0.02827, 0.8193, 0.02144, 0.7968, 0.01461, 0.7734, 0.01231, 0.75, 0.01, 0.7266, 0.01231, 0.7032, 0.01461, 0.6807, 0.02144, 0.6582, 0.02827, 0.6374, 0.03936, 0.6167, 0.05045, 0.5985, 0.06537, 0.5803, 0.08029, 0.5654, 0.09848, 0.5504, 0.1167, 0.5394, 0.1374, 0.5283, 0.1582, 0.5214, 0.1807, 0.5146, 0.2032, 0.5123, 0.2266, 0.51, 0.25, 0.5123, 0.2734, 0.5146, 0.2968, 0.5214, 0.3193, 0.5283, 0.3418, 0.5394, 0.3626, 0.5504, 0.3833, 0.5654, 0.4015, 0.5803, 0.4197, 0.5985, 0.4346, 0.6167, 0.4496, 0.6374, 0.4606, 0.6582, 0.4717, 0.6807, 0.4786, 0.7032, 0.4854, 0.7266, 0.4877, 0.03125, 0.5, 0.03125, 0.7477, 0.0, 0.7477, 0.0, 0.5, 0.01562, 0.5, 0.0625, 0.5, 0.0625, 0.7477, 0.03125, 0.7477, 0.03125, 0.5, 0.04688, 0.5, 0.09375, 0.5, 0.09375, 0.7477, 0.0625, 0.7477, 0.0625, 0.5, 0.07812, 0.5, 0.125, 0.5, 0.125, 0.7477, 0.09375, 0.7477, 0.09375, 0.5, 0.1094, 0.5, 0.1562, 0.5, 0.1562, 0.7477, 0.125, 0.7477, 0.125, 0.5, 0.1406, 0.5, 0.1875, 0.5, 0.1875, 0.7477, 0.1562, 0.7477, 0.1562, 0.5, 0.1719, 0.5, 0.2188, 0.5, 0.2188, 0.7477, 0.1875, 0.7477, 0.1875, 0.5, 0.2031, 0.5, 0.25, 0.5, 0.25, 0.7477, 0.2188, 0.7477, 0.2188, 0.5, 0.2344, 0.5, 0.2812, 0.5, 0.2812, 0.7477, 0.25, 0.7477, 0.25, 0.5, 0.2656, 0.5, 0.3125, 0.5, 0.3125, 0.7477, 0.2812, 0.7477, 0.2812, 0.5, 0.2969, 0.5, 0.3438, 0.5, 0.3438, 0.7477, 0.3125, 0.7477, 0.3125, 0.5, 0.3281, 0.5, 0.375, 0.5, 0.375, 0.7477, 0.3438, 0.7477, 0.3438, 0.5, 0.3594, 0.5, 0.4062, 0.5, 0.4063, 0.7477, 0.375, 0.7477, 0.375, 0.5, 0.3906, 0.5, 0.4375, 0.5, 0.4375, 0.7477, 0.4063, 0.7477, 0.4062, 0.5, 0.4219, 0.5, 0.4688, 0.5, 0.4688, 0.7477, 0.4375, 0.7477, 0.4375, 0.5, 0.4531, 0.5, 0.5, 0.5, 0.5, 0.7477, 0.4688, 0.7477, 0.4688, 0.5, 0.4844, 0.5, 0.5312, 0.5, 0.5312, 0.7477, 0.5, 0.7477, 0.5, 0.5, 0.5156, 0.5, 0.5625, 0.5, 0.5625, 0.7477, 0.5312, 0.7477, 0.5312, 0.5, 0.5469, 0.5, 0.5938, 0.5, 0.5938, 0.7477, 0.5625, 0.7477, 0.5625, 0.5, 0.5781, 0.5, 0.625, 0.5, 0.625, 0.7477, 0.5938, 0.7477, 0.5938, 0.5, 0.6094, 0.5, 0.6562, 0.5, 0.6563, 0.7477, 0.625, 0.7477, 0.625, 0.5, 0.6406, 0.5, 0.6875, 0.5, 0.6875, 0.7477, 0.6563, 0.7477, 0.6562, 0.5, 0.6719, 0.5, 0.7188, 0.5, 0.7188, 0.7477, 0.6875, 0.7477, 0.6875, 0.5, 0.7031, 0.5, 0.8125, 0.5, 0.8125, 0.7477, 0.7813, 0.7477, 0.7812, 0.5, 0.7969, 0.5, 0.8438, 0.5, 0.8438, 0.7477, 0.8125, 0.7477, 0.8125, 0.5, 0.8281, 0.5, 0.875, 0.5, 0.875, 0.7477, 0.8438, 0.7477, 0.8438, 0.5, 0.8594, 0.5, 0.9062, 0.5, 0.9063, 0.7477, 0.875, 0.7477, 0.875, 0.5, 0.8906, 0.5, 0.9375, 0.5, 0.9375, 0.7477, 0.9063, 0.7477, 0.9062, 0.5, 0.9219, 0.5, 0.9688, 0.5, 0.9688, 0.7477, 0.9375, 0.7477, 0.9375, 0.5, 0.9531, 0.5, 1.0, 0.5, 1.0, 0.7477, 0.9688, 0.7477, 0.9688, 0.5, 0.9844, 0.5])
me_cylinder.update()
me_cylinder.normals_split_custom_set([tuple(v) for v in zip(*[iter([0.09301, 0.3155, -0.9444, 0.09301, 0.3155, -0.9444, 0.09301, 0.3155, -0.9444, 0.09301, 0.3155, -0.9444, 0.2755, 0.3155, -0.9081, 0.2755, 0.3155, -0.9081, 0.2755, 0.3155, -0.9081, 0.2755, 0.3155, -0.9081, 0.4473, 0.3155, -0.8369, 0.4473, 0.3155, -0.8369, 0.4473, 0.3155, -0.8369, 0.4473, 0.3155, -0.8369, 0.602, 0.3155, -0.7335, 0.602, 0.3155, -0.7335, 0.602, 0.3155, -0.7335, 0.602, 0.3155, -0.7335, 0.7335, 0.3155, -0.602, 0.7335, 0.3155, -0.602, 0.7335, 0.3155, -0.602, 0.7335, 0.3155, -0.602, 0.8369, 0.3155, -0.4473, 0.8369, 0.3155, -0.4473, 0.8369, 0.3155, -0.4473, 0.8369, 0.3155, -0.4473, 0.8213, 0.3407, -0.4576, 0.8213, 0.3407, -0.4576, 0.8213, 0.3407, -0.4576, 0.8213, 0.3407, -0.4576, 0.9182, 0.3856, -0.09044, 0.9182, 0.3856, -0.09044, 0.9182, 0.3856, -0.09044, 0.9182, 0.3856, -0.09044, 0.9182, 0.3856, 0.09044, 0.9182, 0.3856, 0.09044, 0.9182, 0.3856, 0.09044, 0.9182, 0.3856, 0.09044, 0.8213, 0.3407, 0.4576, 0.8213, 0.3407, 0.4576, 0.8213, 0.3407, 0.4576, 0.8213, 0.3407, 0.4576, 0.8369, 0.3155, 0.4473, 0.8369, 0.3155, 0.4473, 0.8369, 0.3155, 0.4473, 0.8369, 0.3155, 0.4473, 0.7335, 0.3155, 0.602, 0.7335, 0.3155, 0.602, 0.7335, 0.3155, 0.602, 0.7335, 0.3155, 0.602, 0.602, 0.3155, 0.7335, 0.602, 0.3155, 0.7335, 0.602, 0.3155, 0.7335, 0.602, 0.3155, 0.7335, 0.4473, 0.3155, 0.8369, 0.4473, 0.3155, 0.8369, 0.4473, 0.3155, 0.8369, 0.4473, 0.3155, 0.8369, 0.2755, 0.3155, 0.9081, 0.2755, 0.3155, 0.9081, 0.2755, 0.3155, 0.9081, 0.2755, 0.3155, 0.9081, 0.09301, 0.3155, 0.9444, 0.09301, 0.3155, 0.9444, 0.09301, 0.3155, 0.9444, 0.09301, 0.3155, 0.9444, -0.09301, 0.3155, 0.9444, -0.09301, 0.3155, 0.9444, -0.09301, 0.3155, 0.9444, -0.09301, 0.3155, 0.9444, -0.2755, 0.3155, 0.9081, -0.2755, 0.3155, 0.9081, -0.2755, 0.3155, 0.9081, -0.2755, 0.3155, 0.9081, -0.4473, 0.3155, 0.8369, -0.4473, 0.3155, 0.8369, -0.4473, 0.3155, 0.8369, -0.4473, 0.3155, 0.8369, -0.602, 0.3155, 0.7335, -0.602, 0.3155, 0.7335, -0.602, 0.3155, 0.7335, -0.602, 0.3155, 0.7335, -0.7335, 0.3155, 0.602, -0.7335, 0.3155, 0.602, -0.7335, 0.3155, 0.602, -0.7335, 0.3155, 0.602, -0.8369, 0.3155, 0.4473, -0.8369, 0.3155, 0.4473, -0.8369, 0.3155, 0.4473, -0.8369, 0.3155, 0.4473, -0.9081, 0.3155, 0.2755, -0.9081, 0.3155, 0.2755, -0.9081, 0.3155, 0.2755, -0.9081, 0.3155, 0.2755, -0.9444, 0.3155, 0.09301, -0.9444, 0.3155, 0.09301, -0.9444, 0.3155, 0.09301, -0.9444, 0.3155, 0.09301, -0.9444, 0.3155, -0.09301, -0.9444, 0.3155, -0.09301, -0.9444, 0.3155, -0.09301, -0.9444, 0.3155, -0.09301, -0.9081, 0.3155, -0.2755, -0.9081, 0.3155, -0.2755, -0.9081, 0.3155, -0.2755, -0.9081, 0.3155, -0.2755, -0.8369, 0.3155, -0.4473, -0.8369, 0.3155, -0.4473, -0.8369, 0.3155, -0.4473, -0.8369, 0.3155, -0.4473, -0.7335, 0.3155, -0.602, -0.7335, 0.3155, -0.602, -0.7335, 0.3155, -0.602, -0.7335, 0.3155, -0.602, -0.602, 0.3155, -0.7335, -0.602, 0.3155, -0.7335, -0.602, 0.3155, -0.7335, -0.602, 0.3155, -0.7335, -0.4473, 0.3155, -0.8369, -0.4473, 0.3155, -0.8369, -0.4473, 0.3155, -0.8369, -0.4473, 0.3155, -0.8369, -0.2755, 0.3155, -0.9081, -0.2755, 0.3155, -0.9081, -0.2755, 0.3155, -0.9081, -0.2755, 0.3155, -0.9081, -0.09301, 0.3155, -0.9444, -0.09301, 0.3155, -0.9444, -0.09301, 0.3155, -0.9444, -0.09301, 0.3155, -0.9444, 0.0, -1.0, -5.292e-08, 0.0, -1.0, -5.292e-08, 0.0, -1.0, -5.292e-08, 0.0, -1.0, -5.292e-08, 0.0, -1.0, -5.292e-08, 0.0, -1.0, -5.292e-08, 0.0, -1.0, -5.292e-08, 0.0, -1.0, -5.292e-08, 0.0, -1.0, -5.292e-08, 0.0, -1.0, -5.292e-08, 0.0, -1.0, -5.292e-08, 0.0, -1.0, -5.292e-08, 0.0, -1.0, -5.292e-08, 0.0, -1.0, -5.292e-08, 0.0, -1.0, -5.292e-08, 0.0, -1.0, -5.292e-08, 0.0, -1.0, -5.292e-08, 0.0, -1.0, -5.292e-08, 0.0, -1.0, -5.292e-08, 0.0, -1.0, -5.292e-08, 0.0, -1.0, -5.292e-08, 0.0, -1.0, -5.292e-08, 0.0, -1.0, -5.292e-08, 0.0, -1.0, -5.292e-08, 0.0, -1.0, -5.292e-08, 0.0, -1.0, -5.292e-08, 0.0, -1.0, -5.292e-08, 0.0, -1.0, -5.292e-08, 0.0, -1.0, -5.292e-08, 0.0, -1.0, -5.292e-08, 0.0, -1.0, -5.292e-08, 0.0, -1.0, -5.292e-08, 0.0, -1.0, -5.292e-08, 0.0, -1.0, -5.292e-08, 0.0, -1.0, -5.292e-08, 0.0, -1.0, -5.292e-08, 0.0, -1.0, -5.292e-08, 0.0, -1.0, -5.292e-08, 0.0, -1.0, -5.292e-08, 0.0, -1.0, -5.292e-08, 0.0, -1.0, -5.292e-08, 0.0, -1.0, -5.292e-08, 0.0, -1.0, -5.292e-08, 0.0, -1.0, -5.292e-08, 0.0, -1.0, -5.292e-08, 0.0, -1.0, -5.292e-08, 0.0, -1.0, -5.292e-08, 0.0, -1.0, -5.292e-08, 0.0, -1.0, -5.292e-08, 0.0, -1.0, -5.292e-08, 0.0, -1.0, -5.292e-08, 0.0, -1.0, -5.292e-08, 0.0, -1.0, -5.292e-08, 0.0, -1.0, -5.292e-08, 0.0, -1.0, -5.292e-08, 0.0, -1.0, -5.292e-08, 0.0, -1.0, -5.292e-08, 0.0, -1.0, -5.292e-08, 0.0, -1.0, -5.292e-08, 0.0, -1.0, -5.292e-08, 0.0, -1.0, -5.292e-08, 0.0, -1.0, -5.292e-08, 0.0, -1.0, -5.292e-08, 0.0, -1.0, -5.292e-08, -0.09636, -0.1831, -0.9784, -0.09636, -0.1831, -0.9784, -0.09636, -0.1831, -0.9784, -0.09636, -0.1831, -0.9784, -0.09636, -0.1831, -0.9784, -0.2853, -0.1836, -0.9407, -0.2853, -0.1836, -0.9407, -0.2853, -0.1836, -0.9407, -0.2853, -0.1836, -0.9407, -0.2853, -0.1836, -0.9407, -0.4633, -0.1841, -0.8668, -0.4633, -0.1841, -0.8668, -0.4633, -0.1841, -0.8668, -0.4633, -0.1841, -0.8668, -0.4633, -0.1841, -0.8668, -0.6235, -0.1846, -0.7597, -0.6235, -0.1846, -0.7597, -0.6235, -0.1846, -0.7597, -0.6235, -0.1846, -0.7597, -0.6235, -0.1846, -0.7597, -0.7597, -0.185, -0.6234, -0.7597, -0.185, -0.6234, -0.7597, -0.185, -0.6234, -0.7597, -0.185, -0.6234, -0.7597, -0.185, -0.6234, -0.8666, -0.1853, -0.4632, -0.8666, -0.1853, -0.4632, -0.8666, -0.1853, -0.4632, -0.8666, -0.1853, -0.4632, -0.8666, -0.1853, -0.4632, -0.9403, -0.1855, -0.2852, -0.9403, -0.1855, -0.2852, -0.9403, -0.1855, -0.2852, -0.9403, -0.1855, -0.2852, -0.9403, -0.1855, -0.2852, -0.9779, -0.1856, -0.09631, -0.9779, -0.1856, -0.09631, -0.9779, -0.1856, -0.09631, -0.9779, -0.1856, -0.09631, -0.9779, -0.1856, -0.09631, -0.9779, -0.1856, 0.09631, -0.9779, -0.1856, 0.09631, -0.9779, -0.1856, 0.09631, -0.9779, -0.1856, 0.09631, -0.9779, -0.1856, 0.09631, -0.9403, -0.1855, 0.2852, -0.9403, -0.1855, 0.2852, -0.9403, -0.1855, 0.2852, -0.9403, -0.1855, 0.2852, -0.9403, -0.1855, 0.2852, -0.8666, -0.1853, 0.4632, -0.8666, -0.1853, 0.4632, -0.8666, -0.1853, 0.4632, -0.8666, -0.1853, 0.4632, -0.8666, -0.1853, 0.4632, -0.7597, -0.185, 0.6234, -0.7597, -0.185, 0.6234, -0.7597, -0.185, 0.6234, -0.7597, -0.185, 0.6234, -0.7597, -0.185, 0.6234, -0.6235, -0.1846, 0.7597, -0.6235, -0.1846, 0.7597, -0.6235, -0.1846, 0.7597, -0.6235, -0.1846, 0.7597, -0.6235, -0.1846, 0.7597, -0.4633, -0.1841, 0.8668, -0.4633, -0.1841, 0.8668, -0.4633, -0.1841, 0.8668, -0.4633, -0.1841, 0.8668, -0.4633, -0.1841, 0.8668, -0.2853, -0.1836, 0.9407, -0.2853, -0.1836, 0.9407, -0.2853, -0.1836, 0.9407, -0.2853, -0.1836, 0.9407, -0.2853, -0.1836, 0.9407, -0.09636, -0.1831, 0.9784, -0.09636, -0.1831, 0.9784, -0.09636, -0.1831, 0.9784, -0.09636, -0.1831, 0.9784, -0.09636, -0.1831, 0.9784, 0.09637, -0.1825, 0.9785, 0.09637, -0.1825, 0.9785, 0.09637, -0.1825, 0.9785, 0.09637, -0.1825, 0.9785, 0.09637, -0.1825, 0.9785, 0.2854, -0.182, 0.941, 0.2854, -0.182, 0.941, 0.2854, -0.182, 0.941, 0.2854, -0.182, 0.941, 0.2854, -0.182, 0.941, 0.4636, -0.1815, 0.8673, 0.4636, -0.1815, 0.8673, 0.4636, -0.1815, 0.8673, 0.4636, -0.1815, 0.8673, 0.4636, -0.1815, 0.8673, 0.6239, -0.181, 0.7602, 0.6239, -0.181, 0.7602, 0.6239, -0.181, 0.7602, 0.6239, -0.181, 0.7602, 0.6239, -0.181, 0.7602, 0.7603, -0.1806, 0.624, 0.7603, -0.1806, 0.624, 0.7603, -0.1806, 0.624, 0.7603, -0.1806, 0.624, 0.7603, -0.1806, 0.624, 0.8675, -0.1803, 0.4637, 0.8675, -0.1803, 0.4637, 0.8675, -0.1803, 0.4637, 0.8675, -0.1803, 0.4637, 0.8675, -0.1803, 0.4637, 0.8104, -0.1847, 0.556, 0.8104, -0.1847, 0.556, 0.8104, -0.1847, 0.556, 0.8104, -0.1847, 0.556, 0.8104, -0.1847, 0.556, 0.8104, -0.1847, -0.556, 0.8104, -0.1847, -0.556, 0.8104, -0.1847, -0.556, 0.8104, -0.1847, -0.556, 0.8104, -0.1847, -0.556, 0.8675, -0.1803, -0.4637, 0.8675, -0.1803, -0.4637, 0.8675, -0.1803, -0.4637, 0.8675, -0.1803, -0.4637, 0.8675, -0.1803, -0.4637, 0.7603, -0.1806, -0.624, 0.7603, -0.1806, -0.624, 0.7603, -0.1806, -0.624, 0.7603, -0.1806, -0.624, 0.7603, -0.1806, -0.624, 0.6239, -0.181, -0.7602, 0.6239, -0.181, -0.7602, 0.6239, -0.181, -0.7602, 0.6239, -0.181, -0.7602, 0.6239, -0.181, -0.7602, 0.4636, -0.1815, -0.8673, 0.4636, -0.1815, -0.8673, 0.4636, -0.1815, -0.8673, 0.4636, -0.1815, -0.8673, 0.4636, -0.1815, -0.8673, 0.2854, -0.182, -0.941, 0.2854, -0.182, -0.941, 0.2854, -0.182, -0.941, 0.2854, -0.182, -0.941, 0.2854, -0.182, -0.941, 0.09637, -0.1825, -0.9785, 0.09637, -0.1825, -0.9785, 0.09637, -0.1825, -0.9785, 0.09637, -0.1825, -0.9785, 0.09637, -0.1825, -0.9785])] * 3)])
me_cylinder_001 = bpy.data.meshes.new('Cylinder.001')
me_cylinder_001.from_pydata([(104.2, -100.0, -19.51), (106.1, -100.0, 0.0), (104.2, -100.0, 19.51), (81.2, -29.73, -14.93), (82.67, -29.73, 4.441e-08), (81.2, -29.73, 14.93), (-4.088, -29.73, -14.93), (18.94, -100.0, -19.51), (20.86, -100.0, 0.0), (-2.617, -29.73, 4.441e-08), (18.94, -100.0, 19.51), (-4.088, -29.73, 14.93), (104.2, -100.0, -19.51), (81.2, -29.73, -14.93), (-4.088, -29.73, -14.93), (18.94, -100.0, -19.51), (106.6, -100.0, 19.27), (83.59, -29.73, 14.69)], [(0, 12), (3, 13), (6, 14), (7, 15)], [(1, 0, 7, 8), (4, 5, 11, 9), (8, 9, 11, 10), (7, 6, 9, 8), (3, 4, 9, 6), (2, 1, 8, 10), (0, 3, 6, 7), (10, 11, 17, 16)])
_uv = me_cylinder_001.uv_layers.new(name='UVMap')
_uv.uv.foreach_set('vector', [0.99, 0.25, 0.9854, 0.2968, 0.9854, 0.2968, 0.99, 0.25, 0.75, 0.7477, 0.7188, 0.7477, 0.7188, 0.7477, 0.75, 0.7477, 0.75, 0.5, 0.75, 0.7477, 0.7188, 0.7477, 0.7188, 0.5, 0.7812, 0.5, 0.7813, 0.7477, 0.75, 0.7477, 0.75, 0.5, 0.7813, 0.7477, 0.75, 0.7477, 0.75, 0.7477, 0.7813, 0.7477, 0.9854, 0.2032, 0.99, 0.25, 0.99, 0.25, 0.9854, 0.2032, 0.7812, 0.5, 0.7813, 0.7477, 0.7813, 0.7477, 0.7812, 0.5, 0.7188, 0.5, 0.7188, 0.7477, 0.7188, 0.7477, 0.7188, 0.5])
me_cylinder_001.update()
me_cylinder_001.normals_split_custom_set([tuple(v) for v in zip(*[iter([0.0, 1.0, -9.17e-09, 0.0, 1.0, -9.17e-09, 0.0, 1.0, -9.17e-09, 0.0, 1.0, -9.17e-09, 0.0, -1.0, 6.891e-08, 0.0, -1.0, 6.891e-08, 0.0, -1.0, 6.891e-08, 0.0, -1.0, 6.891e-08, 0.9444, 0.3155, 0.09301, 0.9444, 0.3155, 0.09301, 0.9444, 0.3155, 0.09301, 0.9444, 0.3155, 0.09301, 0.9444, 0.3155, -0.09301, 0.9444, 0.3155, -0.09301, 0.9444, 0.3155, -0.09301, 0.9444, 0.3155, -0.09301, 0.0, -1.0, -6.891e-08, 0.0, -1.0, -6.891e-08, 0.0, -1.0, -6.891e-08, 0.0, -1.0, -6.891e-08, 0.0, 1.0, 9.17e-09, 0.0, 1.0, 9.17e-09, 0.0, 1.0, 9.17e-09, 0.0, 1.0, 9.17e-09, 0.0, -0.06504, 0.9979, 0.0, -0.06504, 0.9979, 0.0, -0.06504, 0.9979, 0.0, -0.06504, 0.9979, -0.002712, -0.06592, -0.9978, -0.002712, -0.06592, -0.9978, -0.002712, -0.06592, -0.9978, -0.002712, -0.06592, -0.9978])] * 3)])
me_cylinder_003 = bpy.data.meshes.new('Cylinder.003')
me_cylinder_003.from_pydata([(-1.905e-06, 41.83, -52.62), (10.27, 41.83, -51.61), (20.14, 41.83, -48.61), (29.23, 41.83, -43.75), (37.21, 41.83, -37.21), (43.75, 41.83, -29.23), (48.61, 41.83, -20.14), (51.61, 41.83, -10.27), (52.62, 41.83, 8.964e-08), (51.61, 41.83, 10.27), (48.61, 41.83, 20.14), (43.75, 41.83, 29.23), (37.21, 41.83, 37.21), (29.23, 41.83, 43.75), (20.14, 41.83, 48.61), (10.27, 41.83, 51.61), (-1.905e-06, 41.83, 52.62), (-10.27, 41.83, 51.61), (-20.14, 41.83, 48.61), (-29.23, 41.83, 43.75), (-37.21, 41.83, 37.21), (-43.75, 41.83, 29.23), (-48.61, 41.83, 20.14), (-51.61, 41.83, 10.27), (-52.62, 41.83, 8.964e-08), (-51.61, 41.83, -10.27), (-48.61, 41.83, -20.14), (-43.75, 41.83, -29.23), (-37.21, 41.83, -37.21), (-29.23, 41.83, -43.75), (-20.14, 41.83, -48.61), (-10.27, 41.83, -51.61), (24.51, 41.83, -123.2), (-4.81e-06, 41.83, -125.6), (48.07, 41.83, -116.1), (69.79, 41.83, -104.5), (88.83, 41.83, -88.83), (104.5, 41.83, -69.79), (116.1, 41.83, -48.07), (123.2, 41.83, -24.51), (125.6, 41.83, -4.848e-08), (123.2, 41.83, 24.51), (116.1, 41.83, 48.07), (104.5, 41.83, 69.79), (88.83, 41.83, 88.83), (69.79, 41.83, 104.5), (48.07, 41.83, 116.1), (24.51, 41.83, 123.2), (-4.81e-06, 41.83, 125.6), (-24.51, 41.83, 123.2), (-48.07, 41.83, 116.1), (-69.79, 41.83, 104.5), (-88.83, 41.83, 88.83), (-104.5, 41.83, 69.79), (-116.1, 41.83, 48.07), (-123.2, 41.83, 24.51), (-125.6, 41.83, -4.848e-08), (-123.2, 41.83, -24.51), (-116.1, 41.83, -48.07), (-104.5, 41.83, -69.79), (-88.83, 41.83, -88.83), (-69.79, 41.83, -104.5), (-48.07, 41.83, -116.1), (-24.51, 41.83, -123.2), (0.3424, 125.5, -1.721), (-2.173e-06, 125.5, -1.755), (0.6717, 125.5, -1.622), (0.9751, 125.5, -1.459), (1.241, 125.5, -1.241), (1.459, 125.5, -0.9751), (1.622, 125.5, -0.6717), (1.721, 125.5, -0.3424), (1.755, 125.5, -3.738e-07), (1.721, 125.5, 0.3424), (1.622, 125.5, 0.6717), (1.459, 125.5, 0.9751), (1.241, 125.5, 1.241), (0.9751, 125.5, 1.459), (0.6717, 125.5, 1.622), (0.3424, 125.5, 1.721), (-2.173e-06, 125.5, 1.755), (-0.3424, 125.5, 1.721), (-0.6717, 125.5, 1.622), (-0.9751, 125.5, 1.459), (-1.241, 125.5, 1.241), (-1.459, 125.5, 0.9751), (-1.622, 125.5, 0.6717), (-1.721, 125.5, 0.3424), (-1.755, 125.5, -3.738e-07), (-1.721, 125.5, -0.3424), (-1.622, 125.5, -0.6717), (-1.459, 125.5, -0.9751), (-1.241, 125.5, -1.241), (-0.9751, 125.5, -1.459), (-0.6717, 125.5, -1.622), (-0.3424, 125.5, -1.721)], [], [(10, 9, 41, 42), (59, 58, 90, 91), (19, 18, 50, 51), (28, 27, 59, 60), (6, 5, 37, 38), (15, 14, 46, 47), (24, 23, 55, 56), (2, 1, 32, 34), (11, 10, 42, 43), (20, 19, 51, 52), (29, 28, 60, 61), (7, 6, 38, 39), (16, 15, 47, 48), (25, 24, 56, 57), (3, 2, 34, 35), (12, 11, 43, 44), (21, 20, 52, 53), (30, 29, 61, 62), (8, 7, 39, 40), (17, 16, 48, 49), (26, 25, 57, 58), (4, 3, 35, 36), (13, 12, 44, 45), (22, 21, 53, 54), (31, 30, 62, 63), (9, 8, 40, 41), (18, 17, 49, 50), (27, 26, 58, 59), (5, 4, 36, 37), (14, 13, 45, 46), (23, 22, 54, 55), (1, 0, 33, 32), (0, 31, 63, 33), (64, 65, 95, 94, 93, 92, 91, 90, 89, 88, 87, 86, 85, 84, 83, 82, 81, 80, 79, 78, 77, 76, 75, 74, 73, 72, 71, 70, 69, 68, 67, 66), (46, 45, 77, 78), (32, 33, 65, 64), (60, 59, 91, 92), (47, 46, 78, 79), (34, 32, 64, 66), (61, 60, 92, 93), (48, 47, 79, 80), (35, 34, 66, 67), (62, 61, 93, 94), (49, 48, 80, 81), (36, 35, 67, 68), (63, 62, 94, 95), (50, 49, 81, 82), (37, 36, 68, 69), (33, 63, 95, 65), (51, 50, 82, 83), (38, 37, 69, 70), (52, 51, 83, 84), (39, 38, 70, 71), (53, 52, 84, 85), (40, 39, 71, 72), (54, 53, 85, 86), (41, 40, 72, 73), (55, 54, 86, 87), (42, 41, 73, 74), (56, 55, 87, 88), (43, 42, 74, 75), (57, 56, 88, 89), (44, 43, 75, 76), (58, 57, 89, 90), (45, 44, 76, 77)])
_uv = me_cylinder_003.uv_layers.new(name='UVMap')
_uv.uv.foreach_set('vector', [0.6875, 1.0, 0.7188, 1.0, 0.7188, 1.0, 0.6875, 1.0, 0.1562, 1.0, 0.1875, 1.0, 0.1875, 1.0, 0.1562, 1.0, 0.4062, 1.0, 0.4375, 1.0, 0.4375, 1.0, 0.4062, 1.0, 0.125, 1.0, 0.1562, 1.0, 0.1562, 1.0, 0.125, 1.0, 0.8125, 1.0, 0.8438, 1.0, 0.8438, 1.0, 0.8125, 1.0, 0.5312, 1.0, 0.5625, 1.0, 0.5625, 1.0, 0.5312, 1.0, 0.25, 1.0, 0.2812, 1.0, 0.2812, 1.0, 0.25, 1.0, 0.9375, 1.0, 0.9688, 1.0, 0.9688, 1.0, 0.9375, 1.0, 0.6562, 1.0, 0.6875, 1.0, 0.6875, 1.0, 0.6562, 1.0, 0.375, 1.0, 0.4062, 1.0, 0.4062, 1.0, 0.375, 1.0, 0.09375, 1.0, 0.125, 1.0, 0.125, 1.0, 0.09375, 1.0, 0.7812, 1.0, 0.8125, 1.0, 0.8125, 1.0, 0.7812, 1.0, 0.5, 1.0, 0.5312, 1.0, 0.5312, 1.0, 0.5, 1.0, 0.2188, 1.0, 0.25, 1.0, 0.25, 1.0, 0.2188, 1.0, 0.9062, 1.0, 0.9375, 1.0, 0.9375, 1.0, 0.9062, 1.0, 0.625, 1.0, 0.6562, 1.0, 0.6562, 1.0, 0.625, 1.0, 0.3438, 1.0, 0.375, 1.0, 0.375, 1.0, 0.3438, 1.0, 0.0625, 1.0, 0.09375, 1.0, 0.09375, 1.0, 0.0625, 1.0, 0.75, 1.0, 0.7812, 1.0, 0.7812, 1.0, 0.75, 1.0, 0.4688, 1.0, 0.5, 1.0, 0.5, 1.0, 0.4688, 1.0, 0.1875, 1.0, 0.2188, 1.0, 0.2188, 1.0, 0.1875, 1.0, 0.875, 1.0, 0.9062, 1.0, 0.9062, 1.0, 0.875, 1.0, 0.5938, 1.0, 0.625, 1.0, 0.625, 1.0, 0.5938, 1.0, 0.3125, 1.0, 0.3438, 1.0, 0.3438, 1.0, 0.3125, 1.0, 0.03125, 1.0, 0.0625, 1.0, 0.0625, 1.0, 0.03125, 1.0, 0.7188, 1.0, 0.75, 1.0, 0.75, 1.0, 0.7188, 1.0, 0.4375, 1.0, 0.4688, 1.0, 0.4688, 1.0, 0.4375, 1.0, 0.1562, 1.0, 0.1875, 1.0, 0.1875, 1.0, 0.1562, 1.0, 0.8438, 1.0, 0.875, 1.0, 0.875, 1.0, 0.8438, 1.0, 0.5625, 1.0, 0.5938, 1.0, 0.5938, 1.0, 0.5625, 1.0, 0.2812, 1.0, 0.3125, 1.0, 0.3125, 1.0, 0.2812, 1.0, 0.9688, 1.0, 1.0, 1.0, 1.0, 1.0, 0.9688, 1.0, 0.0, 1.0, 0.03125, 1.0, 0.03125, 1.0, 0.0, 1.0, 0.2968, 0.4854, 0.25, 0.49, 0.2032, 0.4854, 0.1582, 0.4717, 0.1167, 0.4496, 0.08029, 0.4197, 0.05045, 0.3833, 0.02827, 0.3418, 0.01461, 0.2968, 0.01, 0.25, 0.01461, 0.2032, 0.02827, 0.1582, 0.05045, 0.1167, 0.08029, 0.08029, 0.1167, 0.05045, 0.1582, 0.02827, 0.2032, 0.01461, 0.25, 0.01, 0.2968, 0.01461, 0.3418, 0.02827, 0.3833, 0.05045, 0.4197, 0.08029, 0.4496, 0.1167, 0.4717, 0.1582, 0.4854, 0.2032, 0.49, 0.25, 0.4854, 0.2968, 0.4717, 0.3418, 0.4496, 0.3833, 0.4197, 0.4197, 0.3833, 0.4496, 0.3418, 0.4717, 0.5625, 1.0, 0.5938, 1.0, 0.5938, 1.0, 0.5625, 1.0, 0.9688, 1.0, 1.0, 1.0, 1.0, 1.0, 0.9688, 1.0, 0.125, 1.0, 0.1562, 1.0, 0.1562, 1.0, 0.125, 1.0, 0.5312, 1.0, 0.5625, 1.0, 0.5625, 1.0, 0.5312, 1.0, 0.9375, 1.0, 0.9688, 1.0, 0.9688, 1.0, 0.9375, 1.0, 0.09375, 1.0, 0.125, 1.0, 0.125, 1.0, 0.09375, 1.0, 0.5, 1.0, 0.5312, 1.0, 0.5312, 1.0, 0.5, 1.0, 0.9062, 1.0, 0.9375, 1.0, 0.9375, 1.0, 0.9062, 1.0, 0.0625, 1.0, 0.09375, 1.0, 0.09375, 1.0, 0.0625, 1.0, 0.4688, 1.0, 0.5, 1.0, 0.5, 1.0, 0.4688, 1.0, 0.875, 1.0, 0.9062, 1.0, 0.9062, 1.0, 0.875, 1.0, 0.03125, 1.0, 0.0625, 1.0, 0.0625, 1.0, 0.03125, 1.0, 0.4375, 1.0, 0.4688, 1.0, 0.4688, 1.0, 0.4375, 1.0, 0.8438, 1.0, 0.875, 1.0, 0.875, 1.0, 0.8438, 1.0, 0.0, 1.0, 0.03125, 1.0, 0.03125, 1.0, 0.0, 1.0, 0.4062, 1.0, 0.4375, 1.0, 0.4375, 1.0, 0.4062, 1.0, 0.8125, 1.0, 0.8438, 1.0, 0.8438, 1.0, 0.8125, 1.0, 0.375, 1.0, 0.4062, 1.0, 0.4062, 1.0, 0.375, 1.0, 0.7812, 1.0, 0.8125, 1.0, 0.8125, 1.0, 0.7812, 1.0, 0.3438, 1.0, 0.375, 1.0, 0.375, 1.0, 0.3438, 1.0, 0.75, 1.0, 0.7812, 1.0, 0.7812, 1.0, 0.75, 1.0, 0.3125, 1.0, 0.3438, 1.0, 0.3438, 1.0, 0.3125, 1.0, 0.7188, 1.0, 0.75, 1.0, 0.75, 1.0, 0.7188, 1.0, 0.2812, 1.0, 0.3125, 1.0, 0.3125, 1.0, 0.2812, 1.0, 0.6875, 1.0, 0.7188, 1.0, 0.7188, 1.0, 0.6875, 1.0, 0.25, 1.0, 0.2812, 1.0, 0.2812, 1.0, 0.25, 1.0, 0.6562, 1.0, 0.6875, 1.0, 0.6875, 1.0, 0.6562, 1.0, 0.2188, 1.0, 0.25, 1.0, 0.25, 1.0, 0.2188, 1.0, 0.625, 1.0, 0.6562, 1.0, 0.6562, 1.0, 0.625, 1.0, 0.1875, 1.0, 0.2188, 1.0, 0.2188, 1.0, 0.1875, 1.0, 0.5938, 1.0, 0.625, 1.0, 0.625, 1.0, 0.5938, 1.0])
me_cylinder_003.update()
me_cylinder_003.normals_split_custom_set([tuple(v) for v in zip(*[iter([-1.507e-07, -1.0, -2.404e-08, -1.507e-07, -1.0, -2.404e-08, -1.507e-07, -1.0, -2.404e-08, -1.507e-07, -1.0, -2.404e-08, -0.4951, 0.8275, -0.2646, -0.4951, 0.8275, -0.2646, -0.4951, 0.8275, -0.2646, -0.4951, 0.8275, -0.2646, 7.425e-08, -1.0, -1.443e-07, 7.425e-08, -1.0, -1.443e-07, 7.425e-08, -1.0, -1.443e-07, 7.425e-08, -1.0, -1.443e-07, 1.218e-07, -1.0, 9.617e-08, 1.218e-07, -1.0, 9.617e-08, 1.218e-07, -1.0, 9.617e-08, 1.218e-07, -1.0, 9.617e-08, -1.389e-07, -1.0, 4.808e-08, -1.389e-07, -1.0, 4.808e-08, -1.389e-07, -1.0, 4.808e-08, -1.389e-07, -1.0, 4.808e-08, -4.572e-08, -1.0, -1.443e-07, -4.572e-08, -1.0, -1.443e-07, -4.572e-08, -1.0, -1.443e-07, -4.572e-08, -1.0, -1.443e-07, 1.568e-07, -1.0, 1.262e-07, 1.568e-07, -1.0, 1.262e-07, 1.568e-07, -1.0, 1.262e-07, 1.568e-07, -1.0, 1.262e-07, -4.572e-08, -1.0, 9.617e-08, -4.572e-08, -1.0, 9.617e-08, -4.572e-08, -1.0, 9.617e-08, -4.572e-08, -1.0, 9.617e-08, -1.389e-07, -1.0, -4.808e-08, -1.389e-07, -1.0, -4.808e-08, -1.389e-07, -1.0, -4.808e-08, -1.389e-07, -1.0, -4.808e-08, 9.993e-08, -1.0, -1.923e-07, 9.993e-08, -1.0, -1.923e-07, 9.993e-08, -1.0, -1.923e-07, 9.993e-08, -1.0, -1.923e-07, 9.993e-08, -1.0, 9.617e-08, 9.993e-08, -1.0, 9.617e-08, 9.993e-08, -1.0, 9.617e-08, 9.993e-08, -1.0, 9.617e-08, -1.507e-07, -1.0, 2.404e-08, -1.507e-07, -1.0, 2.404e-08, -1.507e-07, -1.0, 2.404e-08, -1.507e-07, -1.0, 2.404e-08, -1.544e-08, -1.0, -9.617e-08, -1.544e-08, -1.0, -9.617e-08, -1.544e-08, -1.0, -9.617e-08, -1.544e-08, -1.0, -9.617e-08, 1.568e-07, -1.0, -1.262e-07, 1.568e-07, -1.0, -1.262e-07, 1.568e-07, -1.0, -1.262e-07, 1.568e-07, -1.0, -1.262e-07, -7.425e-08, -1.0, 1.443e-07, -7.425e-08, -1.0, 1.443e-07, -7.425e-08, -1.0, 1.443e-07, -7.425e-08, -1.0, 1.443e-07, -1.218e-07, -1.0, -9.617e-08, -1.218e-07, -1.0, -9.617e-08, -1.218e-07, -1.0, -9.617e-08, -1.218e-07, -1.0, -9.617e-08, 1.218e-07, -1.0, -1.923e-07, 1.218e-07, -1.0, -1.923e-07, 1.218e-07, -1.0, -1.923e-07, 1.218e-07, -1.0, -1.923e-07, 7.425e-08, -1.0, 1.923e-07, 7.425e-08, -1.0, 1.923e-07, 7.425e-08, -1.0, 1.923e-07, 7.425e-08, -1.0, 1.923e-07, -1.568e-07, -1.0, 6.612e-08, -1.568e-07, -1.0, 6.612e-08, -1.568e-07, -1.0, 6.612e-08, -1.568e-07, -1.0, 6.612e-08, 1.544e-08, -1.0, -1.923e-07, 1.544e-08, -1.0, -1.923e-07, 1.544e-08, -1.0, -1.923e-07, 1.544e-08, -1.0, -1.923e-07, 1.507e-07, -1.0, 2.885e-07, 1.507e-07, -1.0, 2.885e-07, 1.507e-07, -1.0, 2.885e-07, 1.507e-07, -1.0, 2.885e-07, -9.993e-08, -1.0, 1.923e-07, -9.993e-08, -1.0, 1.923e-07, -9.993e-08, -1.0, 1.923e-07, -9.993e-08, -1.0, 1.923e-07, -9.993e-08, -1.0, -9.617e-08, -9.993e-08, -1.0, -9.617e-08, -9.993e-08, -1.0, -9.617e-08, -9.993e-08, -1.0, -9.617e-08, 1.389e-07, -1.0, -4.808e-08, 1.389e-07, -1.0, -4.808e-08, 1.389e-07, -1.0, -4.808e-08, 1.389e-07, -1.0, -4.808e-08, 4.572e-08, -1.0, 9.617e-08, 4.572e-08, -1.0, 9.617e-08, 4.572e-08, -1.0, 9.617e-08, 4.572e-08, -1.0, 9.617e-08, -1.568e-07, -1.0, -6.612e-08, -1.568e-07, -1.0, -6.612e-08, -1.568e-07, -1.0, -6.612e-08, -1.568e-07, -1.0, -6.612e-08, 4.572e-08, -1.0, -9.617e-08, 4.572e-08, -1.0, -9.617e-08, 4.572e-08, -1.0, -9.617e-08, 4.572e-08, -1.0, -9.617e-08, 1.389e-07, -1.0, 4.808e-08, 1.389e-07, -1.0, 4.808e-08, 1.389e-07, -1.0, 4.808e-08, 1.389e-07, -1.0, 4.808e-08, -1.218e-07, -1.0, 1.923e-07, -1.218e-07, -1.0, 1.923e-07, -1.218e-07, -1.0, 1.923e-07, -1.218e-07, -1.0, 1.923e-07, -7.425e-08, -1.0, -1.443e-07, -7.425e-08, -1.0, -1.443e-07, -7.425e-08, -1.0, -1.443e-07, -7.425e-08, -1.0, -1.443e-07, 1.507e-07, -1.0, -2.885e-07, 1.507e-07, -1.0, -2.885e-07, 1.507e-07, -1.0, -2.885e-07, 1.507e-07, -1.0, -2.885e-07, -1.544e-08, -1.0, 9.617e-08, -1.544e-08, -1.0, 9.617e-08, -1.544e-08, -1.0, 9.617e-08, -1.544e-08, -1.0, 9.617e-08, 1.544e-08, -1.0, 1.923e-07, 1.544e-08, -1.0, 1.923e-07, 1.544e-08, -1.0, 1.923e-07, 1.544e-08, -1.0, 1.923e-07, 0.0, 1.0, -1.983e-06, 0.0, 1.0, -1.983e-06, 0.0, 1.0, -1.983e-06, 0.0, 1.0, -1.983e-06, 0.0, 1.0, -1.983e-06, 0.0, 1.0, -1.983e-06, 0.0, 1.0, -1.983e-06, 0.0, 1.0, -1.983e-06, 0.0, 1.0, -1.983e-06, 0.0, 1.0, -1.983e-06, 0.0, 1.0, -1.983e-06, 0.0, 1.0, -1.983e-06, 0.0, 1.0, -1.983e-06, 0.0, 1.0, -1.983e-06, 0.0, 1.0, -1.983e-06, 0.0, 1.0, -1.983e-06, 0.0, 1.0, -1.983e-06, 0.0, 1.0, -1.983e-06, 0.0, 1.0, -1.983e-06, 0.0, 1.0, -1.983e-06, 0.0, 1.0, -1.983e-06, 0.0, 1.0, -1.983e-06, 0.0, 1.0, -1.983e-06, 0.0, 1.0, -1.983e-06, 0.0, 1.0, -1.983e-06, 0.0, 1.0, -1.983e-06, 0.0, 1.0, -1.983e-06, 0.0, 1.0, -1.983e-06, 0.0, 1.0, -1.983e-06, 0.0, 1.0, -1.983e-06, 0.0, 1.0, -1.983e-06, 0.0, 1.0, -1.983e-06, 0.2646, 0.8275, 0.4951, 0.2646, 0.8275, 0.4951, 0.2646, 0.8275, 0.4951, 0.2646, 0.8275, 0.4951, 0.05503, 0.8275, -0.5587, 0.05503, 0.8275, -0.5587, 0.05503, 0.8275, -0.5587, 0.05503, 0.8275, -0.5587, -0.434, 0.8275, -0.3562, -0.434, 0.8275, -0.3562, -0.434, 0.8275, -0.3562, -0.434, 0.8275, -0.3562, 0.163, 0.8275, 0.5372, 0.163, 0.8275, 0.5372, 0.163, 0.8275, 0.5372, 0.163, 0.8275, 0.5372, 0.163, 0.8275, -0.5372, 0.163, 0.8275, -0.5372, 0.163, 0.8275, -0.5372, 0.163, 0.8275, -0.5372, -0.3562, 0.8275, -0.434, -0.3562, 0.8275, -0.434, -0.3562, 0.8275, -0.434, -0.3562, 0.8275, -0.434, 0.05503, 0.8275, 0.5587, 0.05503, 0.8275, 0.5587, 0.05503, 0.8275, 0.5587, 0.05503, 0.8275, 0.5587, 0.2646, 0.8275, -0.4951, 0.2646, 0.8275, -0.4951, 0.2646, 0.8275, -0.4951, 0.2646, 0.8275, -0.4951, -0.2646, 0.8275, -0.4951, -0.2646, 0.8275, -0.4951, -0.2646, 0.8275, -0.4951, -0.2646, 0.8275, -0.4951, -0.05503, 0.8275, 0.5587, -0.05503, 0.8275, 0.5587, -0.05503, 0.8275, 0.5587, -0.05503, 0.8275, 0.5587, 0.3562, 0.8275, -0.434, 0.3562, 0.8275, -0.434, 0.3562, 0.8275, -0.434, 0.3562, 0.8275, -0.434, -0.163, 0.8275, -0.5372, -0.163, 0.8275, -0.5372, -0.163, 0.8275, -0.5372, -0.163, 0.8275, -0.5372, -0.163, 0.8275, 0.5372, -0.163, 0.8275, 0.5372, -0.163, 0.8275, 0.5372, -0.163, 0.8275, 0.5372, 0.434, 0.8275, -0.3562, 0.434, 0.8275, -0.3562, 0.434, 0.8275, -0.3562, 0.434, 0.8275, -0.3562, -0.05503, 0.8275, -0.5587, -0.05503, 0.8275, -0.5587, -0.05503, 0.8275, -0.5587, -0.05503, 0.8275, -0.5587, -0.2646, 0.8275, 0.4951, -0.2646, 0.8275, 0.4951, -0.2646, 0.8275, 0.4951, -0.2646, 0.8275, 0.4951, 0.4951, 0.8275, -0.2646, 0.4951, 0.8275, -0.2646, 0.4951, 0.8275, -0.2646, 0.4951, 0.8275, -0.2646, -0.3562, 0.8275, 0.434, -0.3562, 0.8275, 0.434, -0.3562, 0.8275, 0.434, -0.3562, 0.8275, 0.434, 0.5372, 0.8275, -0.163, 0.5372, 0.8275, -0.163, 0.5372, 0.8275, -0.163, 0.5372, 0.8275, -0.163, -0.434, 0.8275, 0.3562, -0.434, 0.8275, 0.3562, -0.434, 0.8275, 0.3562, -0.434, 0.8275, 0.3562, 0.5587, 0.8275, -0.05503, 0.5587, 0.8275, -0.05503, 0.5587, 0.8275, -0.05503, 0.5587, 0.8275, -0.05503, -0.4951, 0.8275, 0.2646, -0.4951, 0.8275, 0.2646, -0.4951, 0.8275, 0.2646, -0.4951, 0.8275, 0.2646, 0.5587, 0.8275, 0.05503, 0.5587, 0.8275, 0.05503, 0.5587, 0.8275, 0.05503, 0.5587, 0.8275, 0.05503, -0.5372, 0.8275, 0.163, -0.5372, 0.8275, 0.163, -0.5372, 0.8275, 0.163, -0.5372, 0.8275, 0.163, 0.5372, 0.8275, 0.163, 0.5372, 0.8275, 0.163, 0.5372, 0.8275, 0.163, 0.5372, 0.8275, 0.163, -0.5587, 0.8275, 0.05503, -0.5587, 0.8275, 0.05503, -0.5587, 0.8275, 0.05503, -0.5587, 0.8275, 0.05503, 0.4951, 0.8275, 0.2646, 0.4951, 0.8275, 0.2646, 0.4951, 0.8275, 0.2646, 0.4951, 0.8275, 0.2646, -0.5587, 0.8275, -0.05503, -0.5587, 0.8275, -0.05503, -0.5587, 0.8275, -0.05503, -0.5587, 0.8275, -0.05503, 0.434, 0.8275, 0.3562, 0.434, 0.8275, 0.3562, 0.434, 0.8275, 0.3562, 0.434, 0.8275, 0.3562, -0.5372, 0.8275, -0.163, -0.5372, 0.8275, -0.163, -0.5372, 0.8275, -0.163, -0.5372, 0.8275, -0.163, 0.3562, 0.8275, 0.434, 0.3562, 0.8275, 0.434, 0.3562, 0.8275, 0.434, 0.3562, 0.8275, 0.434])] * 3)])
me_plane_001 = bpy.data.meshes.new('Plane.001')
me_plane_001.from_pydata([(-0.001258, -1.484, 3.611), (0.2914, -1.549, 3.611), (-0.2995, -1.545, 3.614), (-0.1504, -1.515, 3.612), (0.1451, -1.517, 3.611), (-0.0001312, -1.35, 3.611), (-0.2984, -1.411, 3.613), (0.2925, -1.415, 3.611), (0.1462, -1.382, 3.611), (-0.1493, -1.38, 3.612), (-0.1632, -5.017, 0.01168), (-0.01405, -4.986, 0.0106), (0.1323, -5.019, 0.0106), (0.2786, -5.051, 0.0106), (-0.3112, -4.912, 0.01263), (-0.3123, -5.047, 0.01275), (0.2797, -4.916, 0.01048), (-0.01292, -4.852, 0.01048), (0.1334, -4.884, 0.01048), (-0.1621, -4.882, 0.01156)], [], [(6, 9, 19, 14), (8, 7, 16, 18), (2, 6, 14, 15), (4, 0, 11, 12), (19, 17, 11, 10), (18, 16, 13, 12), (17, 18, 12, 11), (14, 19, 10, 15), (7, 1, 13, 16), (1, 4, 12, 13), (9, 5, 17, 19), (0, 3, 10, 11), (3, 2, 15, 10), (5, 8, 18, 17)])
_uv = me_plane_001.uv_layers.new(name='UVMap')
_uv.uv.foreach_set('vector', [0.375, 0.0, 0.4375, 0.0, 0.4375, 0.0, 0.375, 0.0, 0.5625, 0.0, 0.625, 0.0, 0.625, 0.0, 0.5625, 0.0, 0.375, 0.0, 0.375, 0.0, 0.375, 0.0, 0.375, 0.0, 0.5625, 0.0, 0.5, 0.0, 0.5, 0.0, 0.5625, 0.0, 0.4375, 0.0, 0.5, 0.0, 0.5, 0.0, 0.4375, 0.0, 0.5625, 0.0, 0.625, 0.0, 0.625, 0.0, 0.5625, 0.0, 0.5, 0.0, 0.5625, 0.0, 0.5625, 0.0, 0.5, 0.0, 0.375, 0.0, 0.4375, 0.0, 0.4375, 0.0, 0.375, 0.0, 0.625, 0.0, 0.625, 0.0, 0.625, 0.0, 0.625, 0.0, 0.625, 0.0, 0.5625, 0.0, 0.5625, 0.0, 0.625, 0.0, 0.4375, 0.0, 0.5, 0.0, 0.5, 0.0, 0.4375, 0.0, 0.5, 0.0, 0.4375, 0.0, 0.4375, 0.0, 0.5, 0.0, 0.4375, 0.0, 0.375, 0.0, 0.375, 0.0, 0.4375, 0.0, 0.5, 0.0, 0.5625, 0.0, 0.5625, 0.0, 0.5, 0.0])
me_plane_001.update()
me_plane_002 = bpy.data.meshes.new('Plane.002')
me_plane_002.from_pydata([(-1.194, -1.726, 3.718), (1.064, -0.6006, 3.709), (0.9539, 0.003335, 3.709), (-0.9473, 0.003335, 3.709), (-1.068, -0.5926, 3.714), (-1.19, -1.189, 3.718), (1.174, -1.205, 3.709), (1.169, -1.742, 3.71), (-1.365, -1.702, 3.719), (-1.36, -1.165, 3.718), (-1.239, -0.5692, 3.714), (-1.118, 0.02678, 3.71), (1.206, -0.5838, 3.709), (1.096, 0.02012, 3.709), (1.316, -1.188, 3.709), (1.312, -1.725, 3.71), (-1.359, -1.162, 4.272), (-1.189, -1.186, 4.272), (-1.068, -0.5899, 4.267), (-1.238, -0.5665, 4.267), (-1.193, -1.723, 4.272), (-0.9465, 0.006028, 4.263), (-1.364, -1.7, 4.272), (-1.117, 0.02947, 4.263), (1.317, -1.188, 4.23), (1.174, -1.204, 4.23), (1.17, -1.742, 4.23), (1.312, -1.725, 4.23), (1.064, -0.6004, 4.23), (0.9544, 0.003549, 4.23), (1.207, -0.5836, 4.23), (1.097, 0.02034, 4.23)], [], [(1, 6, 25, 28), (14, 12, 30, 24), (8, 0, 20, 22), (9, 8, 22, 16), (11, 10, 19, 23), (15, 14, 24, 27), (17, 18, 19, 16), (18, 21, 23, 19), (20, 17, 16, 22), (3, 11, 23, 21), (5, 4, 18, 17), (10, 9, 16, 19), (0, 5, 17, 20), (4, 3, 21, 18), (28, 25, 24, 30), (25, 26, 27, 24), (29, 28, 30, 31), (6, 7, 26, 25), (7, 15, 27, 26), (12, 13, 31, 30), (13, 2, 29, 31), (2, 1, 28, 29)])
_uv = me_plane_002.uv_layers.new(name='UVMap')
_uv.uv.foreach_set('vector', [1.0, 0.25, 1.0, 0.0, 1.0, 0.0, 1.0, 0.25, 1.0, 0.0, 1.0, 0.25, 1.0, 0.25, 1.0, 0.0, 0.0, 0.0, 0.0, 0.0, 0.0, 0.0, 0.0, 0.0, 0.0, 0.0, 0.0, 0.0, 0.0, 0.0, 0.0, 0.0, 0.0, 0.5, 0.0, 0.25, 0.0, 0.25, 0.0, 0.5, 1.0, 0.0, 1.0, 0.0, 1.0, 0.0, 1.0, 0.0, 0.0, 0.0, 0.0, 0.25, 0.0, 0.25, 0.0, 0.0, 0.0, 0.25, 0.0, 0.5, 0.0, 0.5, 0.0, 0.25, 0.0, 0.0, 0.0, 0.0, 0.0, 0.0, 0.0, 0.0, 0.0, 0.5, 0.0, 0.5, 0.0, 0.5, 0.0, 0.5, 0.0, 0.0, 0.0, 0.25, 0.0, 0.25, 0.0, 0.0, 0.0, 0.25, 0.0, 0.0, 0.0, 0.0, 0.0, 0.25, 0.0, 0.0, 0.0, 0.0, 0.0, 0.0, 0.0, 0.0, 0.0, 0.25, 0.0, 0.5, 0.0, 0.5, 0.0, 0.25, 1.0, 0.25, 1.0, 0.0, 1.0, 0.0, 1.0, 0.25, 1.0, 0.0, 1.0, 0.0, 1.0, 0.0, 1.0, 0.0, 1.0, 0.5, 1.0, 0.25, 1.0, 0.25, 1.0, 0.5, 1.0, 0.0, 1.0, 0.0, 1.0, 0.0, 1.0, 0.0, 1.0, 0.0, 1.0, 0.0, 1.0, 0.0, 1.0, 0.0, 1.0, 0.25, 1.0, 0.5, 1.0, 0.5, 1.0, 0.25, 1.0, 0.5, 1.0, 0.5, 1.0, 0.5, 1.0, 0.5, 1.0, 0.5, 1.0, 0.25, 1.0, 0.25, 1.0, 0.5])
me_plane_002.update()
me_cube_001 = bpy.data.meshes.new('Cube.001')
me_cube_001.from_pydata([(-2.353, -0.3434, -0.4823), (-2.353, -0.3434, 0.4823), (-2.353, 1.0, -1.0), (-2.35, 1.811, 0.7739), (2.388, -0.5464, -1.0), (2.388, -0.5464, 1.0), (2.67, 1.825, -0.9869), (2.67, 1.825, 1.013), (-2.353, 0.03473, -0.4823), (-2.353, 0.03473, 0.4823), (2.67, 1.063, -0.9869), (2.67, 1.063, 1.013)], [], [(8, 9, 3, 2), (2, 3, 7, 6), (10, 11, 5, 4), (4, 5, 1, 0), (8, 10, 4, 0), (11, 9, 1, 5), (7, 3, 9, 11), (2, 6, 10, 8), (6, 7, 11, 10), (0, 1, 9, 8)])
_uv = me_cube_001.uv_layers.new(name='UVMap')
_uv.uv.foreach_set('vector', [0.375, 0.1268, 0.625, 0.1268, 0.625, 0.25, 0.375, 0.25, 0.375, 0.25, 0.625, 0.25, 0.625, 0.5, 0.375, 0.5, 0.375, 0.6232, 0.625, 0.6232, 0.625, 0.75, 0.375, 0.75, 0.375, 0.75, 0.625, 0.75, 0.625, 1.0, 0.375, 1.0, 0.125, 0.6232, 0.375, 0.6232, 0.375, 0.75, 0.125, 0.75, 0.625, 0.6232, 0.875, 0.6232, 0.875, 0.75, 0.625, 0.75, 0.625, 0.5, 0.875, 0.5, 0.875, 0.6232, 0.625, 0.6232, 0.125, 0.5, 0.375, 0.5, 0.375, 0.6232, 0.125, 0.6232, 0.375, 0.5, 0.625, 0.5, 0.625, 0.6232, 0.375, 0.6232, 0.375, 0.0, 0.625, 0.0, 0.625, 0.1268, 0.375, 0.1268])
me_cube_001.update()

# ---- curves / text
txt_text = bpy.data.curves.new('Text', 'FONT')
txt_text.dimensions = '2D'
txt_text.body = 'Shop'
txt_text.extrude = 0.07

# ---- objects
ob_plane = bpy.data.objects.new('Plane', me_plane)
ob_cylinder = bpy.data.objects.new('Cylinder', me_cylinder)
ob_cylinder_001 = bpy.data.objects.new('Cylinder.001', me_cylinder_001)
ob_cylinder_003 = bpy.data.objects.new('Cylinder.003', me_cylinder_003)
ob_plane_001 = bpy.data.objects.new('Plane.001', me_plane_001)
ob_plane_002 = bpy.data.objects.new('Plane.002', me_plane_002)
ob_cube = bpy.data.objects.new('Cube', me_cube_001)
ob_text = bpy.data.objects.new('Text', txt_text)

# ---- transforms, parenting, visibility, modifiers, constraints
ob_plane.location = (0.0, 0.0, 0.0)
ob_plane.scale = (3.281, 3.281, 3.281)
ob_cylinder.location = (0.086, 2.463, 17.68)
ob_cylinder.rotation_euler = (1.571, -0.0, -1.574)
ob_cylinder.scale = (0.0561, 0.0561, 0.0561)
ob_cylinder.color = (0.8, 0.8, 0.8, 1.0)
ob_cylinder_001.location = (0.086, 2.463, 17.68)
ob_cylinder_001.rotation_euler = (1.571, -0.0, -1.574)
ob_cylinder_001.scale = (0.0561, 0.0561, 0.0561)
ob_cylinder_001.color = (0.8, 0.8, 0.8, 1.0)
ob_cylinder_003.location = (0.086, 2.463, 17.68)
ob_cylinder_003.rotation_euler = (1.571, -0.0, -1.574)
ob_cylinder_003.scale = (0.0561, 0.0561, 0.0561)
ob_cylinder_003.color = (0.8, 0.8, 0.8, 1.0)
ob_plane_001.location = (0.0, 0.0, 0.0)
ob_plane_001.scale = (3.281, 3.281, 3.281)
ob_plane_002.location = (0.0, 0.0, 0.0)
ob_plane_002.scale = (3.281, 3.281, 3.281)
ob_cube.location = (-0.04738, -1.458, 17.69)
ob_text.location = (-0.4128, -2.308, 17.54)
ob_text.rotation_euler = (1.571, 0.1798, 2.443e-08)

# ---- collection membership
col_collection.objects.link(ob_plane)
col_collection.objects.link(ob_cylinder)
col_collection.objects.link(ob_cylinder_001)
col_collection.objects.link(ob_cylinder_003)
col_collection.objects.link(ob_plane_001)
col_collection.objects.link(ob_plane_002)
col_collection.objects.link(ob_cube)
col_collection.objects.link(ob_text)

# ---- scene / render settings (as saved in the file)
scene.frame_start = 1; scene.frame_end = 250; scene.frame_set(2)
scene.render.engine = 'BLENDER_EEVEE_NEXT'
bpy.context.view_layer.update()

# ---- added for rendering (the .blend has no active camera and no usable light): camera, sun
cam_auto = bpy.data.cameras.new('AutoCamera')
cam_auto.lens = 50.0
cam_auto.sensor_width = 36.0
cam_auto.clip_end = 1000.0
ob_auto_camera = bpy.data.objects.new('AutoCamera', cam_auto)
scene.collection.objects.link(ob_auto_camera)
ob_auto_camera.location = (36.9542, -48.1297, 41.1734)
ob_auto_camera.rotation_euler = (1.09748, -7.21219e-08, 0.694738)
scene.camera = ob_auto_camera
light_auto_sun = bpy.data.lights.new('AutoSun', 'SUN')
light_auto_sun.energy = 3.0
light_auto_sun.angle = 0.0523599
ob_auto_sun = bpy.data.objects.new('AutoSun', light_auto_sun)
scene.collection.objects.link(ob_auto_sun)
ob_auto_sun.rotation_euler = (0.872665, 0.174533, 0.523599)
bpy.context.view_layer.update()
